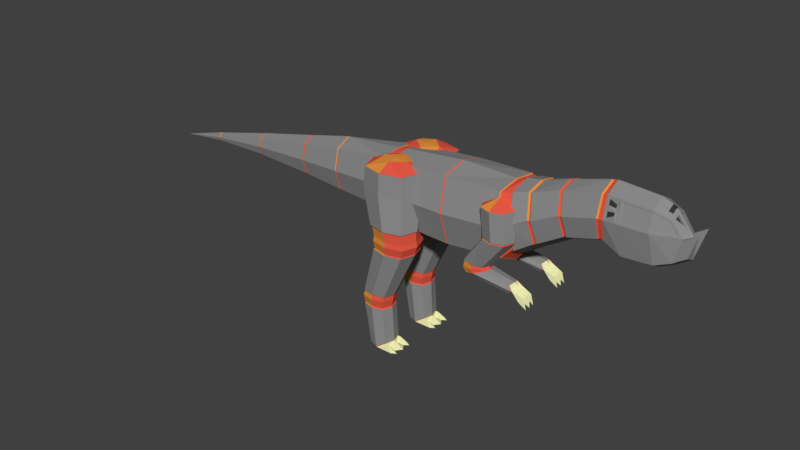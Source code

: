 # Source: Large_Carnivore_Metal.blend  (saved by Blender 2.78.0; exported with 4.5.12 LTS)
import bpy
from mathutils import Matrix  # noqa: F401  (used for matrix-valued properties, if any)

bpy.ops.wm.read_factory_settings(use_empty=True)
scene = bpy.context.scene
scene.name = 'Scene'

# ---- collections
col_collection_1 = bpy.data.collections.new('Collection 1'); scene.collection.children.link(col_collection_1)

# ---- materials (node trees are filled in below, after node groups)
mat_hide_red_large_carnivore_basic = bpy.data.materials.new('Hide Red Large Carnivore Basic')
mat_hide_red_large_carnivore_basic.alpha_threshold = 0.0
mat_hide_red_large_carnivore_basic.use_transparent_shadow = False
mat_hide_red_large_carnivore_basic.diffuse_color = (0.8, 0.1, 0.06, 1.0)
mat_hide_red_large_carnivore_basic.roughness = 0.5
mat_hide_red_large_carnivore_basic.specular_intensity = 0.0
mat_hide_orange_large_carnivore_basic = bpy.data.materials.new('Hide Orange Large Carnivore Basic')
mat_hide_orange_large_carnivore_basic.alpha_threshold = 0.0
mat_hide_orange_large_carnivore_basic.use_transparent_shadow = False
mat_hide_orange_large_carnivore_basic.diffuse_color = (0.8, 0.29, 0.05, 1.0)
mat_hide_orange_large_carnivore_basic.roughness = 0.5
mat_hide_orange_large_carnivore_basic.specular_intensity = 0.0
mat_eyes_large_carnivore_basic = bpy.data.materials.new('Eyes Large Carnivore Basic')
mat_eyes_large_carnivore_basic.alpha_threshold = 0.0
mat_eyes_large_carnivore_basic.use_transparent_shadow = False
mat_eyes_large_carnivore_basic.diffuse_color = (0.03968, 0.03968, 0.03968, 1.0)
mat_eyes_large_carnivore_basic.roughness = 0.5
mat_bone_large_carnivore_basic = bpy.data.materials.new('Bone Large Carnivore Basic')
mat_bone_large_carnivore_basic.alpha_threshold = 0.0
mat_bone_large_carnivore_basic.use_transparent_shadow = False
mat_bone_large_carnivore_basic.diffuse_color = (0.8, 0.8, 0.43, 1.0)
mat_bone_large_carnivore_basic.roughness = 0.5
mat_bone_large_carnivore_basic.specular_intensity = 1.0
mat_material = bpy.data.materials.new('Material')
mat_material.alpha_threshold = 0.0
mat_material.use_transparent_shadow = False
mat_material.diffuse_color = (0.274, 0.274, 0.274, 1.0)
mat_material.roughness = 0.5
mat_material.specular_intensity = 1.0

# ---- material node trees

# ---- world
world_world = bpy.data.worlds.new('World'); scene.world = world_world
world_world.color = (0.05088, 0.05088, 0.05088)
world_world.use_sun_shadow = False
world_world.sun_shadow_jitter_overblur = 0.0
world_world.cycles.sampling_method = 'MANUAL'

# ---- meshes
me_cube = bpy.data.meshes.new('Cube')
me_cube.from_pydata([(2.63, -0.7958, 0.8327), (2.513, -0.7962, 2.893), (2.63, 0.7958, 0.8327), (2.467, 0.7942, 2.887), (4.387, -0.7607, 0.9861), (4.299, -0.7434, 2.931), (4.409, 0.7434, 1.007), (4.299, 0.7434, 2.931), (2.651, 0.0, 0.465), (4.407, 0.0, 0.6344), (2.571, -1.08, 1.863), (2.571, 1.08, 1.863), (4.331, 1.032, 1.971), (4.331, -1.032, 1.971), (7.104, -0.498, 2.38), (0.2938, 0.0, 0.7792), (0.5923, 0.0, 0.554), (0.5736, -0.709, 0.8818), (0.5212, -0.9622, 1.8), (0.4901, -0.7249, 2.74), (0.4901, 0.7249, 2.74), (0.5436, 0.9839, 1.802), (0.5736, 0.709, 0.8818), (-1.654, 0.0, 0.8843), (0.2768, -0.6442, 1.077), (0.2291, -0.8741, 1.912), (0.1814, -0.6445, 2.747), (0.1814, 0.6445, 2.747), (0.2291, 0.8741, 1.912), (0.2768, 0.6442, 1.077), (-3.245, 0.0, 0.978), (-1.718, -0.505, 1.114), (-1.755, -0.6849, 1.769), (-1.792, -0.5041, 2.423), (-1.755, 0.0, 2.662), (-1.742, 0.5065, 2.428), (-1.705, 0.6875, 1.773), (-1.667, 0.5066, 1.119), (-3.255, -0.374, 1.151), (-3.219, -0.5169, 1.64), (-3.247, -0.3815, 2.132), (-3.32, 0.0, 2.291), (-3.31, 0.3721, 2.12), (-3.219, 0.5169, 1.64), (-3.191, 0.3806, 1.149), (-7.523, 0.0, 0.9835), (-5.336, 0.0, 1.034), (-5.342, -0.2212, 1.136), (-5.358, -0.3012, 1.42), (-5.434, -0.2115, 1.695), (-5.439, 0.0, 1.792), (-5.375, 0.2231, 1.707), (-5.418, 0.2884, 1.42), (-5.402, 0.2134, 1.143), (4.61, 0.6694, 2.996), (-7.525, -0.08059, 1.021), (-7.531, -0.1094, 1.125), (-7.514, -0.08482, 1.233), (-7.539, 0.0, 1.267), (-7.514, 0.08482, 1.233), (-7.508, 0.1137, 1.124), (-7.502, 0.08289, 1.017), (6.208, -0.4893, 2.126), (4.705, -0.6577, 1.27), (4.658, -0.9001, 2.126), (4.61, -0.6694, 2.996), (4.72, 0.0, 0.9699), (4.705, 0.6577, 1.27), (4.658, 0.9001, 2.126), (5.159, -0.7821, 2.378), (5.25, 0.7641, 2.383), (5.136, -0.5693, 3.113), (5.136, 0.5693, 3.113), (5.399, 0.0, 1.415), (5.361, -0.5574, 1.666), (5.313, 0.543, 1.68), (6.243, 0.0, 1.904), (6.011, 0.4954, 3.385), (7.268, -0.4684, 2.369), (6.01, 0.6754, 2.748), (6.011, -0.4954, 3.385), (6.11, -0.6672, 2.753), (6.208, 0.4893, 2.126), (7.105, 0.0, 2.145), (7.153, 0.4709, 3.631), (7.105, 0.0, 3.875), (8.638, -0.4267, 2.136), (7.153, 0.6391, 3.021), (7.153, -0.4709, 3.631), (7.103, -0.6675, 3.025), (7.104, 0.498, 2.38), (7.268, 0.0, 2.137), (7.352, 0.4867, 3.586), (7.268, 0.0, 3.905), (9.087, -0.3023, 2.3), (7.352, 0.6107, 3.103), (7.352, -0.4867, 3.586), (7.352, -0.6107, 3.103), (7.268, 0.4684, 2.369), (8.638, 0.0, 1.924), (8.504, 0.4443, 3.556), (8.801, 0.0, 3.718), (8.513, 0.579, 3.021), (8.796, -0.2224, 3.594), (8.513, -0.579, 3.021), (8.638, 0.4267, 2.136), (9.087, 0.01609, 2.158), (8.927, 0.3366, 3.405), (9.006, 0.06678, 3.52), (9.241, 0.06678, 3.233), (9.177, 0.3083, 3.081), (8.927, -0.3366, 3.405), (9.177, -0.3083, 3.081), (9.087, 0.3023, 2.3), (4.275, 0.0, 3.07), (4.609, 0.0, 3.177), (5.135, 0.0, 3.257), (6.01, 0.0, 3.547), (-0.02394, 0.0697, 1.984), (0.04453, 0.1324, 2.676), (-0.02394, 1.339, 1.984), (0.04453, 1.28, 2.676), (1.391, 0.0697, 1.984), (1.324, 0.1324, 2.676), (1.391, 1.339, 1.984), (1.324, 1.28, 2.676), (-0.2364, 0.7045, 1.984), (-0.1475, 0.7062, 2.676), (1.604, 0.7045, 1.984), (1.516, 0.7062, 2.676), (0.6836, 1.53, 1.984), (0.684, 1.452, 2.676), (0.6836, -0.1209, 1.984), (0.684, -0.03988, 2.676), (0.684, 0.7062, 2.901), (0.684, 0.3331, 2.882), (0.2682, 0.7062, 2.882), (0.684, 1.079, 2.882), (1.1, 0.7062, 2.882), (0.1787, 0.9344, 0.9455), (0.3403, 0.4517, 0.9455), (0.8783, 1.562, 0.9455), (0.3403, 1.417, 0.9455), (1.578, 0.9344, 0.9455), (1.416, 1.417, 0.9455), (0.8783, 0.3068, 0.9455), (1.416, 0.4517, 0.9455), (0.2222, 0.9344, 0.4461), (0.2541, 0.9344, 0.5961), (0.4097, 0.4696, 0.5961), (0.9278, 1.539, 0.5961), (0.4097, 1.399, 0.5961), (1.601, 0.9344, 0.5961), (1.446, 1.399, 0.5961), (0.9278, 0.33, 0.5961), (1.446, 0.4696, 0.5961), (0.265, 0.9344, 0.1822), (0.3852, 0.4476, 0.4461), (0.9278, 1.567, 0.4461), (0.3852, 1.421, 0.4461), (1.633, 0.9344, 0.4461), (1.47, 1.421, 0.4461), (0.9278, 0.3014, 0.4461), (1.47, 0.4476, 0.4461), (-0.1921, 0.9344, -1.471), (0.4124, 0.4942, 0.1822), (0.903, 1.507, 0.1822), (0.4124, 1.375, 0.1822), (1.541, 0.9344, 0.1822), (1.394, 1.375, 0.1822), (0.903, 0.362, 0.1822), (1.394, 0.4942, 0.1822), (-0.2594, 0.9344, -1.62), (-0.08486, 0.6139, -1.471), (0.2724, 1.351, -1.471), (-0.08486, 1.255, -1.471), (0.7369, 0.9344, -1.471), (0.6296, 1.255, -1.471), (0.2724, 0.5176, -1.471), (0.6296, 0.6139, -1.471), (-0.2057, 0.9344, -1.87), (-0.1449, 0.5925, -1.62), (0.2361, 1.379, -1.62), (-0.1449, 1.276, -1.62), (0.7316, 0.9344, -1.62), (0.6172, 1.276, -1.62), (0.2361, 0.4899, -1.62), (0.6172, 0.5925, -1.62), (0.06174, 0.9344, -3.253), (-0.1036, 0.6296, -1.87), (0.2361, 1.331, -1.87), (-0.1036, 1.239, -1.87), (0.6779, 0.9344, -1.87), (0.5759, 1.239, -1.87), (0.2361, 0.5381, -1.87), (0.5759, 0.6296, -1.87), (0.7192, 0.7362, -3.253), (0.1402, 0.6296, -3.253), (0.4013, 1.331, -3.253), (0.1402, 1.239, -3.253), (0.7409, 0.9344, -3.085), (0.6624, 1.239, -3.085), (0.4013, 0.5381, -3.253), (0.6624, 0.6296, -3.085), (0.7192, 0.9344, -3.253), (0.7192, 1.133, -3.253), (0.9661, 0.5381, -3.253), (0.7736, 0.6296, -3.085), (0.7736, 1.239, -3.085), (0.9661, 1.331, -3.253), (0.8521, 0.9344, -3.085), (1.113, 0.9344, -3.253), (0.9661, 1.133, -3.253), (0.9661, 0.7362, -3.253), (1.113, 0.6372, -3.253), (1.113, 1.232, -3.253), (4.03, 0.443, 1.608), (3.937, 0.422, 2.552), (4.03, 1.111, 1.608), (3.937, 1.132, 2.552), (4.698, 0.443, 1.608), (4.647, 0.422, 2.552), (4.698, 1.111, 1.608), (4.647, 1.132, 2.552), (3.915, 0.7769, 1.608), (3.815, 0.7769, 2.552), (4.814, 0.7769, 1.608), (4.77, 0.7769, 2.552), (4.364, 1.226, 1.608), (4.292, 1.254, 2.552), (4.364, 0.3276, 1.608), (4.292, 0.2994, 2.552), (4.292, 0.7769, 2.802), (3.231, 0.7769, 0.4596), (3.273, 0.7769, 0.6968), (3.371, 0.5455, 0.6878), (3.654, 1.088, 0.6616), (3.371, 1.008, 0.6878), (4.035, 0.7769, 0.6263), (3.937, 1.008, 0.6354), (3.654, 0.4656, 0.6616), (3.937, 0.5455, 0.6354), (3.314, 0.7769, 0.3046), (3.337, 0.5259, 0.4759), (3.642, 1.115, 0.5232), (3.337, 1.028, 0.4759), (4.052, 0.7769, 0.5868), (3.946, 1.028, 0.5704), (3.642, 0.4391, 0.5232), (3.946, 0.5259, 0.5704), (4.783, 0.7769, 0.09947), (3.41, 0.5395, 0.3368), (3.686, 1.096, 0.4301), (3.41, 1.014, 0.3368), (4.058, 0.7769, 0.5557), (3.962, 1.014, 0.5234), (3.686, 0.4575, 0.4301), (3.962, 0.5395, 0.5234), (4.832, 0.6024, 0.1416), (4.971, 1.012, 0.2637), (4.832, 0.9515, 0.1416), (4.89, 0.7769, 0.4279), (4.842, 0.9515, 0.3858), (4.971, 0.542, 0.2637), (4.842, 0.6024, 0.3858), (4.971, 0.7769, 0.2637), (4.971, 0.6595, 0.2637), (4.971, 0.8944, 0.2637), (5.183, 0.542, 0.0212), (5.323, 0.6024, 0.1433), (5.323, 0.9515, 0.1433), (5.183, 1.012, 0.0212), (5.371, 0.7769, 0.1854), (5.406, 0.7769, -0.1767), (5.183, 0.8944, 0.0212), (5.183, 0.6595, 0.0212), (5.406, 0.6008, -0.1767), (5.406, 0.9531, -0.1767), (4.03, -0.4431, 1.608), (3.937, -0.4221, 2.552), (4.03, -1.111, 1.608), (3.937, -1.132, 2.552), (4.698, -0.4431, 1.608), (4.647, -0.4221, 2.552), (4.698, -1.111, 1.608), (4.647, -1.132, 2.552), (3.915, -0.777, 1.608), (3.815, -0.777, 2.552), (4.814, -0.777, 1.608), (4.77, -0.777, 2.552), (4.364, -1.226, 1.608), (4.292, -1.255, 2.552), (4.364, -0.3277, 1.608), (4.292, -0.2995, 2.552), (4.292, -0.777, 2.802), (3.231, -0.777, 0.4596), (3.273, -0.777, 0.6968), (3.371, -0.5456, 0.6878), (3.654, -1.088, 0.6616), (3.371, -1.008, 0.6878), (4.035, -0.777, 0.6263), (3.937, -1.008, 0.6354), (3.654, -0.4657, 0.6616), (3.937, -0.5456, 0.6354), (3.314, -0.777, 0.3046), (3.337, -0.5259, 0.4759), (3.642, -1.115, 0.5232), (3.337, -1.028, 0.4759), (4.052, -0.777, 0.5868), (3.946, -1.028, 0.5704), (3.642, -0.4392, 0.5232), (3.946, -0.5259, 0.5704), (4.783, -0.777, 0.09947), (3.41, -0.5396, 0.3368), (3.686, -1.097, 0.4301), (3.41, -1.014, 0.3368), (4.058, -0.777, 0.5557), (3.962, -1.014, 0.5234), (3.686, -0.4575, 0.4301), (3.962, -0.5396, 0.5234), (4.832, -0.6024, 0.1416), (4.971, -1.012, 0.2637), (4.832, -0.9516, 0.1416), (4.89, -0.777, 0.4279), (4.842, -0.9516, 0.3858), (4.971, -0.5421, 0.2637), (4.842, -0.6024, 0.3858), (4.971, -0.777, 0.2637), (4.971, -0.6596, 0.2637), (4.971, -0.8945, 0.2637), (5.183, -0.5421, 0.0212), (5.323, -0.6024, 0.1433), (5.323, -0.9516, 0.1433), (5.183, -1.012, 0.0212), (5.371, -0.777, 0.1854), (5.406, -0.777, -0.1767), (5.183, -0.8945, 0.0212), (5.183, -0.6596, 0.0212), (5.406, -0.6009, -0.1767), (5.406, -0.9532, -0.1767), (-0.02394, -0.07267, 1.984), (0.04453, -0.1354, 2.676), (-0.02394, -1.342, 1.984), (0.04453, -1.283, 2.676), (1.391, -0.07267, 1.984), (1.324, -0.1354, 2.676), (1.391, -1.342, 1.984), (1.324, -1.283, 2.676), (-0.2364, -0.7074, 1.984), (-0.1475, -0.7091, 2.676), (1.604, -0.7074, 1.984), (1.516, -0.7091, 2.676), (0.6836, -1.533, 1.984), (0.684, -1.455, 2.676), (0.6836, 0.118, 1.984), (0.684, 0.0369, 2.676), (0.684, -0.7091, 2.901), (0.684, -0.3361, 2.882), (0.2682, -0.7091, 2.882), (0.684, -1.082, 2.882), (1.1, -0.7091, 2.882), (0.1787, -0.9374, 0.9455), (0.3403, -0.4547, 0.9455), (0.8783, -1.565, 0.9455), (0.3403, -1.42, 0.9455), (1.578, -0.9374, 0.9455), (1.416, -1.42, 0.9455), (0.8783, -0.3097, 0.9455), (1.416, -0.4547, 0.9455), (0.2222, -0.9374, 0.4461), (0.2541, -0.9374, 0.5961), (0.4097, -0.4726, 0.5961), (0.9278, -1.542, 0.5961), (0.4097, -1.402, 0.5961), (1.601, -0.9374, 0.5961), (1.446, -1.402, 0.5961), (0.9278, -0.333, 0.5961), (1.446, -0.4726, 0.5961), (0.265, -0.9374, 0.1822), (0.3852, -0.4506, 0.4461), (0.9278, -1.57, 0.4461), (0.3852, -1.424, 0.4461), (1.633, -0.9374, 0.4461), (1.47, -1.424, 0.4461), (0.9278, -0.3044, 0.4461), (1.47, -0.4506, 0.4461), (-0.1921, -0.9374, -1.471), (0.4124, -0.4972, 0.1822), (0.903, -1.51, 0.1822), (0.4124, -1.378, 0.1822), (1.541, -0.9374, 0.1822), (1.394, -1.378, 0.1822), (0.903, -0.365, 0.1822), (1.394, -0.4972, 0.1822), (-0.2594, -0.9374, -1.62), (-0.08486, -0.6169, -1.471), (0.2724, -1.354, -1.471), (-0.08486, -1.258, -1.471), (0.7369, -0.9374, -1.471), (0.6296, -1.258, -1.471), (0.2724, -0.5206, -1.471), (0.6296, -0.6169, -1.471), (-0.2057, -0.9374, -1.87), (-0.1449, -0.5955, -1.62), (0.2361, -1.382, -1.62), (-0.1449, -1.279, -1.62), (0.7316, -0.9374, -1.62), (0.6172, -1.279, -1.62), (0.2361, -0.4928, -1.62), (0.6172, -0.5955, -1.62), (0.06174, -0.9374, -3.253), (-0.1036, -0.6326, -1.87), (0.2361, -1.334, -1.87), (-0.1036, -1.242, -1.87), (0.6779, -0.9374, -1.87), (0.5759, -1.242, -1.87), (0.2361, -0.541, -1.87), (0.5759, -0.6326, -1.87), (0.7192, -0.7392, -3.253), (0.1402, -0.6326, -3.253), (0.4013, -1.334, -3.253), (0.1402, -1.242, -3.253), (0.7409, -0.9374, -3.085), (0.6624, -1.242, -3.085), (0.4013, -0.541, -3.253), (0.6624, -0.6326, -3.085), (0.7192, -0.9374, -3.253), (0.7192, -1.136, -3.253), (0.9661, -0.541, -3.253), (0.7736, -0.6326, -3.085), (0.7736, -1.242, -3.085), (0.9661, -1.334, -3.253), (0.8521, -0.9374, -3.085), (1.113, -0.9374, -3.253), (0.9661, -1.136, -3.253), (0.9661, -0.7392, -3.253), (1.113, -0.6401, -3.253), (1.113, -1.235, -3.253), (7.557, -0.6014, 3.198), (7.767, -0.4559, 2.096), (7.767, 0.0, 1.869), (7.767, 0.4559, 2.096), (7.557, -0.4798, 3.481), (7.557, 0.6014, 3.198), (7.642, 0.0, 3.881), (7.557, 0.4798, 3.481), (7.703, -0.6006, 3.08), (7.268, -0.6356, 3.021), (7.268, 0.4684, 3.672), (7.268, 0.6356, 3.021), (7.268, -0.4684, 3.672), (7.703, -0.469, 3.592), (7.703, 0.6006, 3.08), (7.703, 0.469, 3.592), (7.557, -0.568, 3.198), (7.352, -0.5768, 3.103), (7.352, 0.4597, 3.586), (7.352, 0.5768, 3.103), (7.352, -0.4597, 3.586), (7.557, -0.4532, 3.481), (7.557, 0.568, 3.198), (7.557, 0.4532, 3.481), (9.279, 0.2687, 2.965), (8.51, 0.5658, 3.08), (8.796, 0.2224, 3.594), (9.006, 0.2188, 3.444), (7.642, 0.6186, 3.021), (7.642, 0.4559, 3.655), (9.006, -0.2188, 3.444), (9.279, -0.2687, 2.965), (8.51, -0.5658, 3.08), (8.504, -0.4443, 3.556), (7.642, -0.6186, 3.021), (7.642, -0.4559, 3.655), (8.502, 0.4329, 3.548), (8.508, 0.5513, 3.089), (8.502, -0.4329, 3.548), (8.508, -0.5513, 3.089), (8.911, -0.3279, 3.403), (8.911, 0.3279, 3.403), (9.153, 0.3004, 3.089), (7.727, 0.5852, 3.088), (7.727, 0.457, 3.584), (9.153, -0.3004, 3.089), (7.727, -0.5852, 3.088), (7.727, -0.457, 3.584), (8.911, 0.1929, 3.553), (9.006, -0.06678, 3.52), (9.241, -0.06678, 3.233), (8.959, 0.0, 3.61), (9.442, 0.0, 3.021), (8.911, -0.1929, 3.553), (8.961, 0.2188, 3.407), (8.961, 0.06678, 3.482), (9.196, 0.06678, 3.195), (8.961, -0.06678, 3.482), (9.196, -0.06678, 3.195), (8.961, -0.2188, 3.407), (2.513, 0.0, 3.099), (0.4901, 0.0, 2.893), (0.1815, 0.0, 2.842), (6.152, -0.4709, 2.144), (6.186, 0.0, 1.928), (5.911, 0.4907, 3.376), (6.11, 0.6672, 2.753), (5.911, -0.4907, 3.376), (6.057, -0.6391, 2.747), (6.152, 0.4709, 2.144), (7.153, -0.4709, 2.41), (7.153, 0.0, 2.192), (7.104, 0.4856, 3.655), (7.153, 0.0, 3.849), (7.103, 0.6675, 3.025), (7.104, -0.4856, 3.655), (7.153, -0.6391, 3.021), (7.153, 0.4709, 2.41), (5.963, 0.0, 3.503), (5.276, -0.5801, 1.639), (5.319, 0.0, 1.371), (5.044, 0.5711, 3.108), (5.159, 0.7821, 2.378), (5.044, -0.5711, 3.108), (5.25, -0.7641, 2.383), (5.361, 0.5574, 1.666), (6.112, -0.5033, 2.106), (6.15, 0.0, 1.872), (5.963, 0.4709, 3.35), (6.057, 0.6391, 2.747), (5.963, -0.4709, 3.35), (6.01, -0.6754, 2.748), (6.112, 0.5033, 2.106), (5.095, 0.0, 3.203), (5.912, 0.0, 3.531), (5.313, -0.543, 1.68), (5.352, 0.0, 1.432), (5.095, 0.543, 3.071), (5.204, 0.7368, 2.376), (5.095, -0.543, 3.071), (5.204, -0.7368, 2.376), (4.57, -0.642, 2.952), (4.618, -0.8712, 2.121), (4.57, 0.642, 2.952), (4.618, 0.8712, 2.121), (4.665, -0.642, 1.29), (4.682, 0.0, 0.9929), (4.665, 0.642, 1.29), (5.276, 0.5801, 1.639), (4.57, 0.0, 3.122), (5.044, 0.0, 3.245), (2.606, 0.0, 0.464), (2.585, -0.7936, 0.8303), (2.526, -1.078, 1.858), (2.467, -0.7942, 2.887), (2.526, 1.078, 1.858), (2.585, 0.7936, 0.8303), (4.354, 1.009, 1.969), (4.387, 0.7607, 0.9861), (4.428, 0.0, 0.663), (4.354, -1.009, 1.969), (4.409, -0.7434, 1.007), (2.513, 0.7962, 2.893), (4.275, 0.7603, 2.955), (4.275, -0.7603, 2.955), (4.299, 0.0, 3.043), (2.467, 0.0, 3.093), (2.627, 0.0, 0.4898), (2.607, -0.7794, 0.85), (2.549, -1.058, 1.859), (2.491, -0.7794, 2.868), (2.549, 1.058, 1.859), (2.607, 0.7794, 0.85), (2.491, 0.7794, 2.868), (0.6163, 0.0, 0.5281), (0.5972, -0.7255, 0.8639), (0.5436, -0.9839, 1.802), (0.4688, -0.709, 2.718), (0.5212, 0.9622, 1.8), (0.5972, 0.7255, 0.8639), (0.4688, 0.709, 2.718), (2.491, 0.0, 3.07), (0.4688, 0.0, 2.867), (0.316, 0.0, 0.7951), (0.2992, -0.6359, 1.089), (0.2522, -0.8629, 1.912), (0.2052, -0.6359, 2.735), (0.2522, 0.8629, 1.912), (0.2992, 0.6359, 1.089), (0.2052, 0.6359, 2.735), (-1.704, 0.0, 0.8807), (-1.667, -0.5066, 1.119), (-1.705, -0.6875, 1.773), (-1.742, -0.5065, 2.428), (-1.805, 0.0, 2.655), (-1.792, 0.5041, 2.423), (-1.755, 0.6849, 1.769), (-1.718, 0.505, 1.114), (0.2052, 0.0, 2.83), (-1.678, 0.0, 0.9012), (-1.691, -0.4955, 1.13), (-1.727, -0.6725, 1.772), (-1.764, -0.4955, 2.413), (-1.777, 0.0, 2.642), (-1.764, 0.4955, 2.413), (-1.727, 0.6725, 1.772), (-1.691, 0.4955, 1.13), (-3.181, 0.0, 0.9726), (-3.191, -0.3806, 1.149), (-3.283, -0.5065, 1.637), (-3.31, -0.3721, 2.12), (-3.257, 0.0, 2.309), (-3.247, 0.3815, 2.132), (-3.283, 0.5065, 1.637), (-3.255, 0.374, 1.151), (-3.209, 0.0, 0.9946), (-3.219, -0.3677, 1.165), (-3.246, -0.499, 1.641), (-3.273, -0.3677, 2.117), (-3.283, 0.0, 2.286), (-3.273, 0.3677, 2.117), (-3.246, 0.499, 1.641), (-3.219, 0.3677, 1.165), (-5.397, 0.0, 1.044), (-5.402, -0.2134, 1.143), (-5.418, -0.2884, 1.42), (-5.375, -0.2231, 1.707), (-5.381, 0.0, 1.812), (-5.434, 0.2115, 1.695), (-5.358, 0.3012, 1.42), (-5.342, 0.2212, 1.136), (-5.373, 0.0, 1.05), (-5.379, -0.2119, 1.148), (-5.395, -0.2875, 1.422), (-5.41, -0.2119, 1.697), (-5.416, 0.0, 1.794), (-5.41, 0.2119, 1.697), (-5.395, 0.2875, 1.422), (-5.379, 0.2119, 1.148), (-7.5, 0.0, 0.9796), (-7.502, -0.08289, 1.017), (-7.508, -0.1137, 1.124), (-7.537, -0.08059, 1.229), (-7.517, 0.0, 1.273), (-7.537, 0.08059, 1.229), (-7.531, 0.1094, 1.125), (-7.525, 0.08059, 1.021), (-7.542, -1.716e-13, 0.9775), (-7.544, -0.08255, 1.016), (-7.551, -0.112, 1.122), (-7.557, -0.08255, 1.229), (-7.559, -1.716e-13, 1.267), (-7.557, 0.08255, 1.229), (-7.551, 0.112, 1.122), (-7.544, 0.08255, 1.016), (-9.232, -1.716e-13, 0.7812), (9.087, -0.01609, 2.158), (9.084, 0.3126, 2.295), (9.294, 0.2758, 3.021), (9.084, -0.3126, 2.295), (9.084, 0.0, 2.14), (9.294, -0.2758, 3.021), (9.468, 0.01609, 2.411), (9.468, 0.3023, 2.553), (9.66, 0.2687, 3.217), (9.468, -0.3023, 2.553), (9.468, -0.01609, 2.411), (9.66, -0.2687, 3.217), (8.513, 0.4267, 3.614), (8.513, 0.0, 3.826), (8.959, 0.3126, 3.455), (8.513, -0.4267, 3.614), (8.906, 0.0, 3.635), (8.959, -0.3126, 3.455), (8.788, 0.0, 3.697), (8.893, 0.0, 3.614), (8.783, 0.2224, 3.573), (8.898, 0.1929, 3.532), (8.783, -0.2224, 3.573), (8.898, -0.1929, 3.532), (2.51, 0.8721, 2.532), (2.53, 0.9649, 2.195), (4.317, 0.8318, 2.61), (4.336, 0.9203, 2.29), (0.4862, 0.7934, 2.412), (0.5037, 0.8778, 2.106), (0.2209, 0.7116, 2.461), (0.2366, 0.7873, 2.187), (-1.752, 0.5545, 2.199), (-1.74, 0.6135, 1.986), (-3.264, 0.4115, 1.958), (-3.255, 0.4552, 1.799), (-5.405, 0.2371, 1.605), (-5.4, 0.2623, 1.514), (-7.535, 0.09018, 1.195), (-7.533, 0.09978, 1.16), (5.131, 0.6076, 2.839), (5.168, 0.6722, 2.607), (4.586, 0.7184, 2.675), (4.602, 0.7948, 2.398), (5.994, 0.527, 3.149), (6.026, 0.583, 2.948), (7.153, 0.527, 3.428), (7.153, 0.583, 3.224), (7.268, 0.5241, 3.455), (7.268, 0.5799, 3.238), (7.642, 0.5101, 3.443), (7.642, 0.5644, 3.232), (7.352, 0.528, 3.425), (7.352, 0.5693, 3.264), (7.557, 0.5203, 3.387), (7.557, 0.5609, 3.292), (7.352, 0.5203, 3.425), (7.352, 0.5611, 3.264), (7.557, 0.5128, 3.387), (7.557, 0.5527, 3.292), (7.703, 0.5129, 3.422), (7.703, 0.5568, 3.251), (8.504, 0.4724, 3.395), (8.506, 0.5118, 3.242), (7.727, 0.4998, 3.419), (7.727, 0.5425, 3.253), (6.044, 0.5526, 3.174), (6.077, 0.6099, 2.964), (7.104, 0.5462, 3.445), (7.104, 0.6068, 3.235), (5.174, 0.6342, 2.87), (5.212, 0.6991, 2.626), (5.944, 0.5523, 3.167), (5.977, 0.6138, 2.957), (5.082, 0.6414, 2.865), (5.121, 0.7118, 2.621), (4.626, 0.7463, 2.706), (4.642, 0.8232, 2.416), (2.532, 0.8908, 2.55), (2.552, 0.9854, 2.206), (4.294, 0.851, 2.627), (4.312, 0.9416, 2.299), (2.487, 0.8886, 2.544), (2.506, 0.9831, 2.201), (0.5079, 0.8112, 2.428), (0.5258, 0.8976, 2.115), (0.1973, 0.721, 2.469), (0.2132, 0.7976, 2.19), (-1.729, 0.5669, 2.21), (-1.717, 0.6272, 1.992), (-1.78, 0.5644, 2.205), (-1.767, 0.6247, 1.987), (-3.238, 0.4266, 1.968), (-3.228, 0.4718, 1.804), (-3.301, 0.4169, 1.959), (-3.292, 0.4617, 1.798), (-5.369, 0.2491, 1.612), (-5.364, 0.2752, 1.516), (-5.428, 0.2371, 1.604), (-5.423, 0.2628, 1.512), (-7.512, 0.09444, 1.197), (-7.51, 0.1041, 1.16), (-7.555, 0.09237, 1.194), (-7.553, 0.1022, 1.158), (2.53, -0.9649, 2.195), (2.51, -0.8721, 2.532), (4.317, -0.8318, 2.61), (4.336, -0.9203, 2.29), (0.5037, -0.8778, 2.106), (0.4862, -0.7934, 2.412), (0.2366, -0.7873, 2.187), (0.2209, -0.7116, 2.461), (-1.74, -0.6135, 1.986), (-1.752, -0.5545, 2.199), (-3.255, -0.4552, 1.799), (-3.264, -0.4115, 1.958), (-5.4, -0.2623, 1.514), (-5.405, -0.2371, 1.605), (-7.533, -0.09978, 1.16), (-7.535, -0.09018, 1.195), (5.131, -0.6076, 2.839), (5.168, -0.6722, 2.607), (4.586, -0.7184, 2.675), (4.602, -0.7948, 2.398), (5.994, -0.527, 3.149), (6.026, -0.583, 2.948), (7.153, -0.527, 3.428), (7.153, -0.583, 3.224), (7.268, -0.5241, 3.455), (7.268, -0.5799, 3.238), (7.642, -0.5644, 3.232), (7.642, -0.5101, 3.443), (7.352, -0.528, 3.425), (7.352, -0.5693, 3.264), (7.557, -0.5609, 3.292), (7.557, -0.5203, 3.387), (7.352, -0.5203, 3.425), (7.352, -0.5611, 3.264), (7.557, -0.5527, 3.292), (7.557, -0.5128, 3.387), (7.703, -0.5568, 3.251), (7.703, -0.5129, 3.422), (8.504, -0.4724, 3.395), (8.506, -0.5118, 3.242), (7.727, -0.5425, 3.253), (7.727, -0.4998, 3.419), (6.044, -0.5526, 3.174), (6.077, -0.6099, 2.964), (7.104, -0.5462, 3.445), (7.104, -0.6068, 3.235), (5.174, -0.6342, 2.87), (5.212, -0.6991, 2.626), (5.944, -0.5523, 3.167), (5.977, -0.6138, 2.957), (5.082, -0.6414, 2.865), (5.121, -0.7118, 2.621), (4.626, -0.7463, 2.706), (4.642, -0.8232, 2.416), (2.552, -0.9854, 2.206), (2.532, -0.8908, 2.55), (4.294, -0.851, 2.627), (4.312, -0.9416, 2.299), (2.506, -0.9831, 2.201), (2.487, -0.8886, 2.544), (0.5258, -0.8976, 2.115), (0.5079, -0.8112, 2.428), (0.2132, -0.7976, 2.19), (0.1973, -0.721, 2.469), (-1.717, -0.6272, 1.992), (-1.729, -0.5669, 2.21), (-1.767, -0.6247, 1.987), (-1.78, -0.5644, 2.205), (-3.228, -0.4718, 1.804), (-3.238, -0.4266, 1.968), (-3.292, -0.4617, 1.798), (-3.301, -0.4169, 1.959), (-5.364, -0.2752, 1.516), (-5.369, -0.2491, 1.612), (-5.423, -0.2628, 1.512), (-5.428, -0.2371, 1.604), (-7.51, -0.1041, 1.16), (-7.512, -0.09444, 1.197), (-7.553, -0.1022, 1.158), (-7.555, -0.09237, 1.194), (3.922, -0.4053, 2.535), (3.922, -1.149, 2.535), (4.666, -1.149, 2.535), (4.666, -0.4053, 2.535), (4.794, -0.777, 2.535), (3.794, -0.777, 2.535), (4.294, -0.2768, 2.535), (4.294, -1.277, 2.535), (3.922, 0.4052, 2.535), (3.922, 1.149, 2.535), (4.666, 1.149, 2.535), (4.666, 0.4052, 2.535), (4.794, 0.7769, 2.535), (3.794, 0.7769, 2.535), (4.294, 0.2767, 2.535), (4.294, 1.277, 2.535), (4.012, -1.129, 1.634), (4.715, -1.129, 1.634), (4.715, -0.4255, 1.634), (4.837, -0.777, 1.634), (3.891, -0.777, 1.634), (4.364, -0.304, 1.634), (4.364, -1.25, 1.634), (4.012, -0.4255, 1.634), (4.012, 1.128, 1.634), (4.715, 1.128, 1.634), (4.715, 0.4254, 1.634), (4.837, 0.7769, 1.634), (3.891, 0.7769, 1.634), (4.364, 0.3039, 1.634), (4.364, 1.25, 1.634), (4.012, 0.4254, 1.634), (3.888, 0.7769, 1.595), (4.009, 1.124, 1.595), (4.828, 0.7769, 1.591), (4.707, 0.4295, 1.592), (4.358, 0.3094, 1.593), (4.358, 1.244, 1.593), (4.009, 0.4295, 1.595), (4.707, 1.124, 1.592), (3.888, -0.777, 1.595), (4.009, -1.124, 1.595), (4.828, -0.777, 1.591), (4.707, -0.4296, 1.592), (4.358, -0.3095, 1.593), (4.358, -1.245, 1.593), (4.009, -0.4296, 1.595), (4.707, -1.124, 1.592), (3.356, 1.023, 0.6923), (3.954, 0.5311, 0.6387), (3.655, 0.4461, 0.6655), (3.655, 1.108, 0.6655), (3.356, 0.5311, 0.6923), (3.954, 1.023, 0.6387), (3.253, 0.7769, 0.7015), (4.057, 0.7769, 0.6295), (3.356, -1.023, 0.6923), (3.954, -0.5312, 0.6387), (3.655, -0.4462, 0.6655), (3.655, -1.108, 0.6655), (3.356, -0.5312, 0.6923), (3.954, -1.023, 0.6387), (3.253, -0.777, 0.7015), (4.057, -0.777, 0.6295), (4.958, 0.5268, 0.2674), (4.806, 0.591, 0.1404), (4.806, 0.9628, 0.1404), (4.958, 1.027, 0.2674), (4.754, 0.7769, 0.09657), (4.892, 0.7769, 0.4383), (4.839, 0.9628, 0.3944), (4.839, 0.591, 0.3944), (4.958, -0.5269, 0.2674), (4.806, -0.5911, 0.1404), (4.806, -0.9629, 0.1404), (4.958, -1.027, 0.2674), (4.754, -0.777, 0.09657), (4.892, -0.777, 0.4383), (4.839, -0.9629, 0.3944), (4.839, -0.5911, 0.3944), (3.744, -0.4469, 0.4247), (3.462, -1.022, 0.3249), (3.365, -0.777, 0.2904), (4.008, -1.022, 0.5245), (3.462, -0.5317, 0.3249), (3.744, -1.107, 0.4247), (4.105, -0.777, 0.559), (4.008, -0.5317, 0.5245), (3.744, 0.4468, 0.4247), (3.462, 1.022, 0.3249), (3.365, 0.7769, 0.2904), (4.008, 1.022, 0.5245), (3.462, 0.5316, 0.3249), (3.744, 1.107, 0.4247), (4.105, 0.7769, 0.559), (4.008, 0.5316, 0.5245), (0.00953, 0.09973, 2.667), (0.00953, 1.309, 2.667), (1.358, 1.309, 2.667), (1.358, 0.09973, 2.667), (1.56, 0.7045, 2.667), (-0.1929, 0.7045, 2.667), (0.6836, -0.08189, 2.667), (0.6836, 1.491, 2.667), (0.00953, -0.1027, 2.667), (0.00953, -1.312, 2.667), (1.358, -1.312, 2.667), (1.358, -0.1027, 2.667), (1.56, -0.7074, 2.667), (-0.1929, -0.7074, 2.667), (0.6836, 0.07892, 2.667), (0.6836, -1.494, 2.667), (1.45, -0.4274, 0.9406), (0.8804, -0.2738, 0.9406), (0.1393, -0.9387, 0.9406), (0.3105, -1.45, 0.9406), (0.8804, -1.604, 0.9406), (0.3105, -0.4274, 0.9406), (1.45, -1.45, 0.9406), (1.622, -0.9387, 0.9406), (1.45, 0.4244, 0.9406), (0.8804, 0.2708, 0.9406), (0.1393, 0.9357, 0.9406), (0.3105, 1.447, 0.9406), (0.8804, 1.601, 0.9406), (0.3105, 0.4244, 0.9406), (1.45, 1.447, 0.9406), (1.622, 0.9357, 0.9406), (1.399, 1.392, 0.1573), (1.552, 0.9344, 0.1573), (0.2265, 0.9344, 0.1573), (0.3797, 1.392, 0.1573), (0.3797, 0.477, 0.1573), (0.8895, 1.529, 0.1573), (1.399, 0.477, 0.1573), (0.8895, 0.3396, 0.1573), (1.399, -1.395, 0.1573), (1.552, -0.9374, 0.1573), (0.2265, -0.9374, 0.1573), (0.3797, -1.395, 0.1573), (0.3797, -0.48, 0.1573), (0.8895, -1.532, 0.1573), (1.399, -0.48, 0.1573), (0.8895, -0.3426, 0.1573), (0.7699, 0.9344, -1.452), (-0.1042, 1.275, -1.452), (0.6557, 0.5935, -1.452), (0.2758, 0.4911, -1.452), (0.6557, 1.275, -1.452), (-0.2184, 0.9344, -1.452), (-0.1042, 0.5935, -1.452), (0.2758, 1.378, -1.452), (0.7699, -0.9374, -1.452), (-0.1042, -1.278, -1.452), (0.6557, -0.5965, -1.452), (0.2758, -0.4941, -1.452), (0.6557, -1.278, -1.452), (-0.2184, -0.9374, -1.452), (-0.1042, -0.5965, -1.452), (0.2758, -1.381, -1.452), (0.2432, 1.351, -1.911), (0.5957, 1.254, -1.902), (-0.1092, 0.6144, -1.911), (-0.2151, 0.9344, -1.911), (0.5957, 0.6144, -1.902), (0.7015, 0.9344, -1.902), (0.2432, 0.5183, -1.911), (-0.1092, 1.254, -1.911), (0.2432, -1.354, -1.911), (0.5957, -1.257, -1.902), (-0.1092, -0.6173, -1.911), (-0.2151, -0.9374, -1.911), (0.5957, -0.6173, -1.902), (0.7015, -0.9374, -1.902), (0.2432, -0.5212, -1.911), (-0.1092, -1.257, -1.911), (0.6776, 1.254, -3.051), (0.03781, 0.9344, -3.218), (0.6776, 0.6144, -3.051), (0.3995, 0.5183, -3.218), (0.3995, 1.351, -3.218), (0.1213, 0.6144, -3.218), (0.7611, 0.9344, -3.051), (0.1213, 1.254, -3.218), (0.6776, -1.257, -3.051), (0.03781, -0.9374, -3.218), (0.6776, -0.6173, -3.051), (0.3995, -0.5212, -3.218), (0.3995, -1.354, -3.218), (0.1213, -0.6173, -3.218), (0.7611, -0.9374, -3.051), (0.1213, -1.257, -3.218)], [], [(554, 549, 572, 577), (732, 560, 561, 734), (680, 7, 541, 696), (814, 562, 1, 813), (8, 9, 4, 0), (2, 556, 9, 8), (553, 554, 577, 21), (550, 551, 574, 573), (6, 555, 542, 545), (4, 13, 10, 0), (2, 11, 12, 556), (549, 550, 573, 572), (22, 16, 581, 586), (683, 576, 585, 685), (763, 575, 584, 765), (817, 552, 19, 819), (737, 553, 21, 739), (821, 26, 591, 823), (28, 29, 37, 36), (24, 25, 590, 589), (16, 17, 582, 581), (17, 18, 583, 582), (576, 22, 586, 585), (33, 592, 609, 40), (31, 32, 39, 606), (588, 31, 606, 605), (592, 593, 610, 609), (741, 28, 36, 743), (29, 15, 23, 37), (563, 547, 541, 7), (15, 24, 589, 23), (749, 611, 627, 751), (829, 608, 624, 831), (611, 612, 628, 627), (608, 41, 625, 624), (594, 595, 44, 43), (825, 33, 40, 827), (745, 594, 43, 747), (595, 588, 605, 44), (52, 53, 61, 60), (49, 50, 641, 57), (622, 623, 639, 638), (621, 622, 638, 637), (612, 30, 46, 628), (41, 42, 51, 625), (30, 38, 47, 46), (38, 607, 48, 47), (55, 56, 647, 646), (45, 55, 646, 645), (58, 642, 650, 649), (644, 45, 645, 652), (833, 49, 57, 835), (753, 52, 60, 755), (53, 621, 637, 61), (50, 626, 59, 641), (761, 558, 540, 777), (559, 557, 544, 543), (557, 6, 545, 544), (558, 559, 543, 540), (693, 643, 651, 757), (773, 640, 648, 837), (643, 644, 652, 651), (640, 58, 649, 648), (63, 66, 518, 517), (67, 68, 520, 546), (730, 54, 519, 728), (724, 72, 503, 726), (522, 74, 524, 529), (73, 523, 530, 525), (74, 73, 525, 524), (811, 64, 69, 809), (66, 67, 546, 518), (64, 63, 517, 69), (76, 82, 90, 83), (720, 77, 510, 722), (805, 522, 529, 807), (523, 70, 79, 530), (511, 88, 450, 93), (508, 509, 91, 78), (515, 87, 449, 98), (781, 514, 447, 783), (81, 62, 14, 89), (801, 81, 89, 803), (82, 504, 512, 90), (62, 76, 83, 14), (441, 466, 102, 105), (446, 470, 477, 484), (472, 439, 86, 104), (440, 441, 105, 99), (700, 84, 448, 702), (84, 511, 93, 448), (509, 515, 98, 91), (514, 508, 78, 447), (104, 657, 659), (99, 105, 655, 658), (101, 103, 676, 672), (100, 107, 479, 474), (439, 440, 99, 86), (444, 473, 669, 667), (794, 446, 484, 798), (467, 444, 667, 666), (490, 658, 656), (656, 668, 490), (490, 671, 659), (107, 110, 480, 479), (105, 102, 655), (86, 99, 658, 657), (491, 670, 673, 677), (657, 104, 86), (468, 488, 496, 497), (111, 471, 476, 478), (655, 102, 656), (110, 463, 475, 480), (108, 109, 494, 493), (115, 548, 519, 54), (5, 539, 547, 563), (532, 116, 71, 505), (521, 548, 115, 65), (85, 117, 80, 513), (72, 116, 532, 503), (77, 117, 85, 510), (939, 127, 121, 935), (941, 131, 125, 936), (938, 129, 123, 937), (940, 133, 119, 934), (959, 963, 140, 145), (134, 136, 135), (131, 121, 137), (961, 962, 141, 142), (936, 125, 129, 938), (934, 119, 127, 939), (958, 959, 145, 146), (125, 138, 129), (129, 138, 123), (960, 961, 142, 139), (937, 123, 133, 940), (935, 121, 131, 941), (138, 137, 134), (135, 136, 119), (135, 138, 134), (137, 136, 134), (138, 125, 137), (137, 125, 131), (136, 127, 119), (119, 133, 135), (123, 138, 135), (135, 133, 123), (137, 121, 136), (136, 121, 127), (140, 139, 148, 149), (144, 143, 152, 153), (139, 142, 151, 148), (145, 140, 149, 154), (963, 960, 139, 140), (962, 964, 144, 141), (964, 965, 143, 144), (965, 958, 146, 143), (148, 151, 159, 147), (154, 149, 157, 162), (151, 150, 158, 159), (155, 154, 162, 163), (141, 144, 153, 150), (143, 146, 155, 152), (146, 145, 154, 155), (142, 141, 150, 151), (159, 158, 166, 167), (163, 162, 170, 171), (160, 163, 171, 168), (158, 161, 169, 166), (153, 152, 160, 161), (149, 148, 147, 157), (150, 153, 161, 158), (152, 155, 163, 160), (989, 986, 177, 174), (988, 987, 164, 173), (986, 982, 176, 177), (987, 983, 175, 164), (162, 157, 165, 170), (147, 159, 167, 156), (161, 160, 168, 169), (157, 147, 156, 165), (173, 164, 172, 181), (177, 176, 184, 185), (164, 175, 183, 172), (178, 173, 181, 186), (982, 984, 179, 176), (984, 985, 178, 179), (983, 989, 174, 175), (985, 988, 173, 178), (186, 181, 189, 194), (183, 182, 190, 191), (187, 186, 194, 195), (184, 187, 195, 192), (174, 177, 185, 182), (176, 179, 187, 184), (179, 178, 186, 187), (175, 174, 182, 183), (1016, 1017, 202, 203), (1020, 1016, 203, 200), (1018, 1014, 201, 198), (1019, 1015, 188, 197), (172, 183, 191, 180), (185, 184, 192, 193), (181, 172, 180, 189), (182, 185, 193, 190), (205, 200, 210, 212), (203, 202, 206, 207), (199, 198, 205, 204, 188), (188, 204, 196, 202, 197), (1021, 1018, 198, 199), (1017, 1019, 197, 202), (1015, 1021, 199, 188), (1014, 1020, 200, 201), (211, 210, 213), (196, 204, 211, 213), (203, 196, 200), (205, 198, 209, 215, 212), (200, 205, 201), (209, 208, 215), (213, 207, 214), (212, 210, 211), (204, 205, 212, 211), (200, 196, 213, 210), (198, 201, 208, 209), (201, 205, 212, 208), (202, 196, 213, 214, 206), (196, 203, 207, 213), (214, 207, 206), (215, 208, 212), (851, 225, 219, 847), (853, 229, 223, 848), (850, 227, 221, 849), (852, 231, 217, 846), (886, 889, 236, 237), (232, 225, 217), (229, 219, 232), (887, 888, 240, 241), (848, 223, 227, 850), (846, 217, 225, 851), (892, 886, 237, 234), (223, 232, 227), (227, 232, 221), (893, 887, 241, 238), (849, 221, 231, 852), (847, 219, 229, 853), (241, 240, 248, 249), (217, 231, 232), (221, 232, 231), (232, 219, 225), (232, 223, 229), (238, 241, 249, 246), (236, 239, 247, 244), (235, 234, 233, 243), (888, 890, 235, 240), (890, 892, 234, 235), (889, 891, 239, 236), (891, 893, 238, 239), (244, 247, 255, 252), (243, 233, 242, 251), (247, 246, 254, 255), (233, 245, 253, 242), (237, 236, 244, 245), (240, 235, 243, 248), (234, 237, 245, 233), (239, 238, 246, 247), (908, 907, 261, 262), (906, 904, 260, 250), (902, 903, 258, 263), (904, 905, 259, 260), (246, 249, 257, 254), (249, 248, 256, 257), (245, 244, 252, 253), (248, 243, 251, 256), (267, 259, 271, 277, 274), (265, 267, 274, 273), (260, 259, 267, 265, 250), (250, 265, 266, 263, 258), (903, 906, 250, 258), (905, 908, 262, 259), (907, 909, 264, 261), (909, 902, 263, 264), (273, 272, 275), (264, 263, 269), (264, 266, 261), (267, 272, 274), (261, 267, 262), (271, 270, 277), (275, 269, 276), (274, 272, 273), (259, 270, 271), (262, 267, 270), (263, 266, 275, 276, 268), (266, 269, 275), (261, 266, 272), (266, 265, 273, 275), (276, 269, 268), (277, 270, 274), (272, 267, 261), (269, 266, 264), (269, 263, 268), (270, 259, 262), (272, 266, 275), (270, 267, 274), (843, 839, 281, 287), (845, 840, 285, 291), (842, 841, 283, 289), (844, 838, 279, 293), (894, 299, 298, 897), (294, 279, 287), (291, 294, 281), (895, 303, 302, 896), (840, 842, 289, 285), (838, 843, 287, 279), (900, 296, 299, 894), (285, 289, 294), (289, 283, 294), (901, 300, 303, 895), (841, 844, 293, 283), (839, 845, 291, 281), (303, 311, 310, 302), (279, 294, 293), (283, 293, 294), (294, 287, 281), (294, 291, 285), (300, 308, 311, 303), (298, 306, 309, 301), (297, 305, 295, 296), (896, 302, 297, 898), (898, 297, 296, 900), (897, 298, 301, 899), (899, 301, 300, 901), (306, 314, 317, 309), (305, 313, 304, 295), (309, 317, 316, 308), (295, 304, 315, 307), (299, 307, 306, 298), (302, 310, 305, 297), (296, 295, 307, 299), (301, 309, 308, 300), (916, 324, 323, 915), (914, 312, 322, 912), (910, 325, 320, 911), (912, 322, 321, 913), (308, 316, 319, 311), (311, 319, 318, 310), (307, 315, 314, 306), (310, 318, 313, 305), (329, 336, 339, 333, 321), (327, 335, 336, 329), (322, 312, 327, 329, 321), (312, 320, 325, 328, 327), (911, 320, 312, 914), (913, 321, 324, 916), (915, 323, 326, 917), (917, 326, 325, 910), (335, 337, 334), (326, 331, 325), (326, 323, 328), (329, 336, 334), (323, 324, 329), (333, 339, 332), (337, 338, 331), (336, 335, 334), (321, 333, 332), (324, 332, 329), (325, 330, 338, 337, 328), (328, 337, 331), (323, 334, 328), (328, 337, 335, 327), (338, 330, 331), (339, 336, 332), (334, 323, 329), (331, 326, 328), (331, 330, 325), (332, 324, 321), (334, 337, 328), (332, 336, 329), (947, 943, 343, 349), (949, 944, 347, 353), (946, 945, 345, 351), (948, 942, 341, 355), (951, 367, 362, 955), (356, 357, 358), (353, 359, 343), (953, 364, 363, 954), (944, 946, 351, 347), (942, 947, 349, 341), (950, 368, 367, 951), (347, 351, 360), (351, 345, 360), (952, 361, 364, 953), (945, 948, 355, 345), (943, 949, 353, 343), (360, 356, 359), (357, 341, 358), (357, 356, 360), (359, 356, 358), (360, 359, 347), (359, 353, 347), (358, 341, 349), (341, 357, 355), (345, 357, 360), (357, 345, 355), (359, 358, 343), (358, 349, 343), (362, 371, 370, 361), (366, 375, 374, 365), (361, 370, 373, 364), (367, 376, 371, 362), (955, 362, 361, 952), (954, 363, 366, 956), (956, 366, 365, 957), (957, 365, 368, 950), (370, 369, 381, 373), (376, 384, 379, 371), (373, 381, 380, 372), (377, 385, 384, 376), (363, 372, 375, 366), (365, 374, 377, 368), (368, 377, 376, 367), (364, 373, 372, 363), (381, 389, 388, 380), (385, 393, 392, 384), (382, 390, 393, 385), (380, 388, 391, 383), (375, 383, 382, 374), (371, 379, 369, 370), (372, 380, 383, 375), (374, 382, 385, 377), (997, 396, 399, 994), (996, 395, 386, 995), (994, 399, 398, 990), (995, 386, 397, 991), (384, 392, 387, 379), (369, 378, 389, 381), (383, 391, 390, 382), (379, 387, 378, 369), (395, 403, 394, 386), (399, 407, 406, 398), (386, 394, 405, 397), (400, 408, 403, 395), (990, 398, 401, 992), (992, 401, 400, 993), (991, 397, 396, 997), (993, 400, 395, 996), (408, 416, 411, 403), (405, 413, 412, 404), (409, 417, 416, 408), (406, 414, 417, 409), (396, 404, 407, 399), (398, 406, 409, 401), (401, 409, 408, 400), (397, 405, 404, 396), (1024, 425, 424, 1025), (1028, 422, 425, 1024), (1026, 420, 423, 1022), (1027, 419, 410, 1023), (394, 402, 413, 405), (407, 415, 414, 406), (403, 411, 402, 394), (404, 412, 415, 407), (427, 434, 432, 422), (425, 429, 428, 424), (421, 410, 426, 427, 420), (410, 419, 424, 418, 426), (1029, 421, 420, 1026), (1025, 424, 419, 1027), (1023, 410, 421, 1029), (1022, 423, 422, 1028), (433, 435, 432), (418, 435, 433, 426), (425, 422, 418), (427, 434, 437, 431, 420), (422, 423, 427), (431, 437, 430), (435, 436, 429), (434, 433, 432), (426, 433, 434, 427), (422, 432, 435, 418), (420, 431, 430, 423), (423, 430, 434, 427), (424, 428, 436, 435, 418), (418, 435, 429, 425), (436, 428, 429), (437, 434, 430), (448, 93, 444, 467), (443, 95, 457, 460), (93, 450, 473, 444), (78, 91, 440, 439), (91, 98, 441, 440), (447, 78, 439, 472), (709, 443, 460, 713), (98, 449, 466, 441), (438, 97, 447, 472), (707, 95, 449, 703), (786, 96, 450, 782), (96, 442, 473, 450), (95, 443, 466, 449), (445, 92, 448, 467), (708, 445, 467, 704), (788, 438, 472, 784), (710, 456, 461, 712), (791, 455, 454, 792), (787, 97, 455, 791), (97, 438, 454, 455), (789, 442, 459, 793), (92, 445, 461, 456), (442, 96, 458, 459), (706, 92, 456, 710), (463, 110, 656, 102), (107, 100, 666, 668), (452, 463, 102, 466), (100, 453, 467, 666), (110, 107, 668, 656), (111, 112, 659, 671), (112, 470, 104, 659), (471, 111, 671, 669), (470, 446, 472, 104), (451, 471, 669, 473), (715, 452, 466, 705), (795, 451, 473, 785), (798, 484, 477, 797), (475, 717, 716, 474, 479), (718, 482, 474, 716), (476, 796, 797, 477, 478), (478, 477, 483), (479, 480, 475), (112, 111, 478, 483), (463, 452, 481, 475), (471, 451, 485, 476), (470, 112, 483, 477), (453, 100, 474, 482), (714, 453, 482, 718), (108, 465, 668, 489), (109, 108, 489, 490), (465, 109, 490, 668), (487, 488, 490, 489), (468, 487, 489, 671), (488, 468, 671, 490), (497, 496, 495), (494, 492, 493), (488, 487, 495, 496), (109, 465, 492, 494), (465, 108, 493, 492), (487, 468, 497, 495), (561, 560, 498, 114), (552, 564, 499, 19), (114, 498, 1, 562), (499, 564, 3, 20), (578, 587, 596, 580), (580, 596, 584, 575), (34, 500, 27, 35), (26, 500, 34, 591), (76, 62, 501, 502), (721, 504, 527, 699), (800, 80, 528, 778), (62, 81, 506, 501), (82, 76, 502, 507), (504, 82, 507, 527), (14, 83, 509, 508), (510, 85, 511, 84), (722, 510, 84, 700), (803, 89, 514, 781), (89, 14, 508, 514), (85, 513, 88, 511), (83, 90, 515, 509), (90, 512, 87, 515), (117, 77, 526, 516), (80, 117, 516, 528), (73, 74, 533, 534), (725, 70, 536, 695), (804, 71, 537, 774), (74, 522, 538, 533), (523, 73, 534, 75), (70, 523, 75, 536), (524, 525, 502, 501), (726, 503, 526, 698), (807, 529, 506, 779), (529, 524, 501, 506), (525, 530, 507, 502), (530, 79, 527, 507), (116, 72, 535, 531), (71, 116, 531, 537), (503, 532, 516, 526), (532, 505, 528, 516), (517, 518, 534, 533), (728, 519, 535, 694), (809, 69, 538, 775), (810, 65, 539, 776), (731, 68, 542, 697), (66, 63, 543, 544), (63, 64, 540, 543), (67, 66, 544, 545), (68, 67, 545, 542), (69, 517, 533, 538), (518, 546, 75, 534), (546, 520, 536, 75), (65, 115, 547, 539), (115, 54, 541, 547), (519, 548, 531, 535), (548, 521, 537, 531), (8, 0, 566, 565), (813, 1, 568, 759), (11, 2, 570, 569), (556, 12, 555, 6), (9, 556, 6, 557), (13, 4, 559, 558), (2, 8, 565, 570), (4, 9, 557, 559), (0, 10, 567, 566), (733, 11, 569, 679), (734, 561, 7, 680), (815, 13, 558, 761), (114, 562, 5, 563), (561, 114, 563, 7), (1, 498, 579, 568), (498, 560, 571, 579), (550, 549, 565, 566), (816, 551, 567, 758), (554, 553, 569, 570), (549, 554, 570, 565), (551, 550, 566, 567), (736, 3, 571, 678), (572, 573, 17, 16), (819, 19, 575, 763), (21, 577, 22, 576), (577, 572, 16, 22), (573, 574, 18, 17), (739, 21, 576, 683), (564, 552, 568, 579), (3, 564, 579, 571), (499, 20, 578, 580), (19, 499, 580, 575), (24, 15, 581, 582), (820, 25, 583, 764), (29, 28, 585, 586), (15, 29, 586, 581), (25, 24, 582, 583), (740, 27, 587, 684), (23, 589, 598, 597), (823, 591, 600, 767), (34, 35, 602, 601), (36, 37, 604, 603), (37, 23, 597, 604), (591, 34, 601, 600), (589, 590, 599, 598), (743, 36, 603, 687), (500, 26, 584, 596), (27, 500, 596, 587), (31, 588, 597, 598), (824, 32, 599, 766), (593, 592, 601, 602), (595, 594, 603, 604), (588, 595, 604, 597), (592, 33, 600, 601), (32, 31, 598, 599), (744, 593, 602, 686), (605, 606, 614, 613), (827, 40, 616, 769), (609, 610, 618, 617), (43, 44, 620, 619), (44, 605, 613, 620), (40, 609, 617, 616), (606, 39, 615, 614), (747, 43, 619, 689), (38, 30, 613, 614), (828, 607, 615, 768), (42, 41, 617, 618), (612, 611, 619, 620), (30, 612, 620, 613), (41, 608, 616, 617), (607, 38, 614, 615), (748, 42, 618, 688), (46, 47, 630, 629), (831, 624, 632, 771), (625, 51, 634, 633), (627, 628, 636, 635), (628, 46, 629, 636), (624, 625, 633, 632), (47, 48, 631, 630), (751, 627, 635, 691), (622, 621, 629, 630), (832, 623, 631, 770), (626, 50, 633, 634), (53, 52, 635, 636), (621, 53, 636, 629), (50, 49, 632, 633), (623, 622, 630, 631), (752, 626, 634, 690), (637, 638, 55, 45), (835, 57, 640, 773), (641, 59, 642, 58), (60, 61, 644, 643), (61, 637, 45, 644), (57, 641, 58, 640), (638, 639, 56, 55), (755, 60, 643, 693), (646, 647, 653), (645, 646, 653), (649, 650, 653), (652, 645, 653), (648, 649, 653), (651, 652, 653), (647, 836, 837, 648, 653), (650, 756, 757, 651, 653), (490, 659, 658), (462, 106, 660, 662), (94, 654, 664, 663), (113, 106, 658, 655), (462, 113, 655, 656), (106, 462, 656, 658), (654, 94, 657, 658), (94, 469, 659, 657), (469, 654, 658, 659), (662, 660, 661), (664, 665, 663), (106, 113, 661, 660), (469, 94, 663, 665), (113, 462, 662, 661), (654, 469, 665, 664), (101, 464, 666, 667), (464, 486, 668, 666), (103, 101, 667, 669), (486, 670, 489, 668), (670, 491, 671, 489), (491, 103, 669, 671), (674, 672, 673, 675), (672, 676, 677, 673), (464, 101, 672, 674), (103, 491, 677, 676), (670, 486, 675, 673), (486, 464, 674, 675), (59, 754, 692, 642), (754, 755, 693, 692), (52, 753, 691, 635), (753, 752, 690, 691), (51, 750, 690, 634), (750, 751, 691, 690), (611, 749, 689, 619), (749, 748, 688, 689), (610, 746, 688, 618), (746, 747, 689, 688), (594, 745, 687, 603), (745, 744, 686, 687), (35, 742, 686, 602), (742, 743, 687, 686), (28, 741, 685, 585), (741, 740, 684, 685), (20, 738, 682, 578), (738, 739, 683, 682), (553, 737, 679, 569), (737, 736, 678, 679), (12, 735, 681, 555), (735, 734, 680, 681), (560, 732, 678, 571), (732, 733, 679, 678), (54, 730, 696, 541), (730, 731, 697, 696), (520, 729, 695, 536), (729, 728, 694, 695), (79, 727, 699, 527), (727, 726, 698, 699), (72, 724, 694, 535), (724, 725, 695, 694), (512, 723, 701, 87), (723, 722, 700, 701), (77, 720, 698, 526), (720, 721, 699, 698), (452, 715, 719, 481), (715, 714, 718, 719), (481, 719, 717, 475), (719, 718, 716, 717), (453, 714, 704, 467), (714, 715, 705, 704), (95, 707, 711, 457), (707, 706, 710, 711), (457, 711, 713, 460), (711, 710, 712, 713), (443, 709, 705, 466), (709, 708, 704, 705), (92, 706, 702, 448), (706, 707, 703, 702), (445, 708, 712, 461), (708, 709, 713, 712), (87, 701, 703, 449), (701, 700, 702, 703), (504, 721, 723, 512), (721, 720, 722, 723), (70, 725, 727, 79), (725, 724, 726, 727), (68, 731, 729, 520), (731, 730, 728, 729), (642, 692, 756, 650), (692, 693, 757, 756), (626, 752, 754, 59), (752, 753, 755, 754), (593, 744, 746, 610), (744, 745, 747, 746), (42, 748, 750, 51), (748, 749, 751, 750), (27, 740, 742, 35), (740, 741, 743, 742), (3, 736, 738, 20), (736, 737, 739, 738), (578, 682, 684, 587), (682, 683, 685, 684), (555, 681, 697, 542), (681, 680, 696, 697), (11, 733, 735, 12), (733, 732, 734, 735), (639, 834, 772, 56), (834, 835, 773, 772), (49, 833, 771, 632), (833, 832, 770, 771), (48, 830, 770, 631), (830, 831, 771, 770), (608, 829, 769, 616), (829, 828, 768, 769), (39, 826, 768, 615), (826, 827, 769, 768), (33, 825, 767, 600), (825, 824, 766, 767), (590, 822, 766, 599), (822, 823, 767, 766), (26, 821, 765, 584), (821, 820, 764, 765), (574, 818, 762, 18), (818, 819, 763, 762), (552, 817, 759, 568), (817, 816, 758, 759), (562, 814, 760, 5), (814, 815, 761, 760), (10, 812, 758, 567), (812, 813, 759, 758), (64, 811, 777, 540), (811, 810, 776, 777), (521, 808, 774, 537), (808, 809, 775, 774), (505, 806, 778, 528), (806, 807, 779, 778), (522, 805, 775, 538), (805, 804, 774, 775), (513, 802, 780, 88), (802, 803, 781, 780), (81, 801, 779, 506), (801, 800, 778, 779), (485, 799, 796, 476), (799, 798, 797, 796), (446, 794, 784, 472), (794, 795, 785, 784), (438, 788, 792, 454), (788, 789, 793, 792), (96, 786, 790, 458), (786, 787, 791, 790), (458, 790, 793, 459), (790, 791, 792, 793), (442, 789, 785, 473), (789, 788, 784, 785), (97, 787, 783, 447), (787, 786, 782, 783), (451, 795, 799, 485), (795, 794, 798, 799), (80, 800, 802, 513), (800, 801, 803, 802), (88, 780, 782, 450), (780, 781, 783, 782), (71, 804, 806, 505), (804, 805, 807, 806), (65, 810, 808, 521), (810, 811, 809, 808), (56, 772, 836, 647), (772, 773, 837, 836), (5, 760, 776, 539), (760, 761, 777, 776), (623, 832, 834, 639), (832, 833, 835, 834), (32, 824, 826, 39), (824, 825, 827, 826), (607, 828, 830, 48), (828, 829, 831, 830), (25, 820, 822, 590), (820, 821, 823, 822), (551, 816, 818, 574), (816, 817, 819, 818), (18, 762, 764, 583), (762, 763, 765, 764), (13, 815, 812, 10), (815, 814, 813, 812), (854, 860, 845, 839), (856, 859, 844, 841), (861, 858, 843, 838), (855, 857, 842, 840), (859, 861, 838, 844), (857, 856, 841, 842), (860, 855, 840, 845), (858, 854, 839, 843), (862, 847, 853, 868), (864, 849, 852, 867), (869, 846, 851, 866), (863, 848, 850, 865), (867, 852, 846, 869), (865, 850, 849, 864), (868, 853, 848, 863), (866, 851, 847, 862), (286, 280, 854, 858), (290, 284, 855, 860), (288, 282, 856, 857), (292, 278, 861, 859), (284, 288, 857, 855), (278, 286, 858, 861), (282, 292, 859, 856), (280, 290, 860, 854), (224, 866, 862, 218), (228, 868, 863, 222), (226, 865, 864, 220), (230, 867, 869, 216), (222, 863, 865, 226), (216, 869, 866, 224), (220, 864, 867, 230), (218, 862, 868, 228), (222, 226, 872, 877), (228, 222, 877, 875), (216, 224, 870, 876), (230, 216, 876, 874), (226, 220, 873, 872), (224, 218, 871, 870), (220, 230, 874, 873), (218, 228, 875, 871), (284, 885, 880, 288), (290, 883, 885, 284), (278, 884, 878, 286), (292, 882, 884, 278), (288, 880, 881, 282), (286, 878, 879, 280), (282, 881, 882, 292), (280, 879, 883, 290), (877, 872, 893, 891), (875, 877, 891, 889), (876, 870, 892, 890), (874, 876, 890, 888), (872, 873, 887, 893), (870, 871, 886, 892), (873, 874, 888, 887), (871, 875, 889, 886), (885, 899, 901, 880), (883, 897, 899, 885), (884, 898, 900, 878), (882, 896, 898, 884), (880, 901, 895, 881), (878, 900, 894, 879), (881, 895, 896, 882), (879, 894, 897, 883), (933, 926, 902, 909), (932, 933, 909, 907), (931, 929, 908, 905), (930, 928, 906, 903), (927, 931, 905, 904), (926, 930, 903, 902), (928, 927, 904, 906), (929, 932, 907, 908), (925, 917, 910, 918), (924, 915, 917, 925), (923, 913, 916, 921), (922, 911, 914, 920), (919, 912, 913, 923), (918, 910, 911, 922), (920, 914, 912, 919), (921, 916, 915, 924), (317, 921, 924, 316), (304, 920, 919, 315), (318, 918, 922, 313), (315, 919, 923, 314), (313, 922, 920, 304), (314, 923, 921, 317), (316, 924, 925, 319), (319, 925, 918, 318), (255, 254, 932, 929), (242, 253, 927, 928), (256, 251, 930, 926), (253, 252, 931, 927), (251, 242, 928, 930), (252, 255, 929, 931), (254, 257, 933, 932), (257, 256, 926, 933), (120, 935, 941, 130), (122, 937, 940, 132), (118, 934, 939, 126), (124, 936, 938, 128), (132, 940, 934, 118), (128, 938, 937, 122), (130, 941, 936, 124), (126, 939, 935, 120), (342, 352, 949, 943), (344, 354, 948, 945), (340, 348, 947, 942), (346, 350, 946, 944), (354, 340, 942, 948), (350, 344, 945, 946), (352, 346, 944, 949), (348, 342, 943, 947), (350, 957, 950, 344), (346, 956, 957, 350), (352, 954, 956, 346), (340, 955, 952, 348), (348, 952, 953, 342), (344, 950, 951, 354), (342, 953, 954, 352), (354, 951, 955, 340), (128, 122, 958, 965), (124, 128, 965, 964), (130, 124, 964, 962), (118, 126, 960, 963), (126, 120, 961, 960), (122, 132, 959, 958), (120, 130, 962, 961), (132, 118, 963, 959), (170, 165, 970, 973), (167, 166, 971, 969), (171, 170, 973, 972), (168, 171, 972, 967), (156, 167, 969, 968), (169, 168, 967, 966), (165, 156, 968, 970), (166, 169, 966, 971), (392, 981, 978, 387), (389, 977, 979, 388), (393, 980, 981, 392), (390, 975, 980, 393), (378, 976, 977, 389), (391, 974, 975, 390), (387, 978, 976, 378), (388, 979, 974, 391), (973, 970, 988, 985), (969, 971, 989, 983), (972, 973, 985, 984), (967, 972, 984, 982), (968, 969, 983, 987), (966, 967, 982, 986), (970, 968, 987, 988), (971, 966, 986, 989), (981, 993, 996, 978), (977, 991, 997, 979), (980, 992, 993, 981), (975, 990, 992, 980), (976, 995, 991, 977), (974, 994, 990, 975), (978, 996, 995, 976), (979, 997, 994, 974), (193, 192, 1003, 999), (180, 191, 1005, 1001), (194, 189, 1000, 1004), (191, 190, 998, 1005), (189, 180, 1001, 1000), (190, 193, 999, 998), (192, 195, 1002, 1003), (195, 194, 1004, 1002), (415, 1007, 1011, 414), (402, 1009, 1013, 413), (416, 1012, 1008, 411), (413, 1013, 1006, 412), (411, 1008, 1009, 402), (412, 1006, 1007, 415), (414, 1011, 1010, 417), (417, 1010, 1012, 416), (999, 1003, 1020, 1014), (1001, 1005, 1021, 1015), (1004, 1000, 1019, 1017), (1005, 998, 1018, 1021), (1000, 1001, 1015, 1019), (998, 999, 1014, 1018), (1003, 1002, 1016, 1020), (1002, 1004, 1017, 1016), (1007, 1022, 1028, 1011), (1009, 1023, 1029, 1013), (1012, 1025, 1027, 1008), (1013, 1029, 1026, 1006), (1008, 1027, 1023, 1009), (1006, 1026, 1022, 1007), (1011, 1028, 1024, 1010), (1010, 1024, 1025, 1012)])
me_cube.polygons.foreach_set('material_index', [4, 4, 0, 4, 4, 4, 4, 4, 0, 4, 4, 4, 1, 0, 0, 4, 4, 4, 4, 4, 1, 0, 0, 4, 4, 4, 4, 4, 4, 0, 4, 4, 4, 4, 4, 4, 4, 4, 4, 4, 4, 4, 4, 4, 4, 4, 4, 0, 1, 1, 1, 4, 4, 4, 4, 0, 0, 0, 0, 1, 1, 0, 1, 4, 4, 4, 4, 4, 4, 4, 4, 4, 4, 4, 4, 4, 4, 0, 0, 0, 0, 4, 4, 4, 4, 4, 4, 4, 4, 0, 0, 0, 0, 4, 4, 4, 4, 4, 4, 4, 4, 4, 4, 4, 0, 4, 4, 4, 4, 4, 4, 4, 4, 4, 4, 0, 4, 4, 4, 4, 4, 0, 0, 0, 1, 1, 1, 1, 1, 0, 0, 0, 0, 0, 0, 0, 1, 1, 0, 1, 1, 0, 0, 0, 0, 1, 0, 1, 0, 0, 0, 0, 1, 0, 0, 0, 0, 0, 1, 1, 0, 0, 0, 0, 1, 1, 0, 0, 0, 0, 0, 0, 0, 0, 0, 0, 0, 1, 0, 0, 0, 0, 0, 0, 1, 0, 0, 1, 1, 1, 1, 0, 0, 0, 0, 0, 1, 0, 0, 0, 0, 0, 0, 0, 0, 3, 3, 0, 0, 1, 1, 0, 0, 3, 3, 3, 3, 3, 3, 3, 3, 3, 3, 3, 3, 3, 3, 3, 3, 0, 0, 0, 0, 1, 0, 1, 0, 0, 0, 0, 0, 0, 0, 0, 1, 0, 0, 0, 0, 0, 0, 0, 0, 0, 0, 0, 0, 0, 0, 0, 0, 1, 0, 0, 0, 0, 0, 0, 1, 0, 0, 1, 0, 3, 3, 0, 0, 0, 0, 0, 0, 3, 3, 3, 3, 3, 3, 3, 3, 3, 3, 3, 3, 3, 3, 3, 3, 3, 3, 3, 3, 3, 3, 0, 0, 0, 0, 1, 0, 1, 0, 0, 0, 0, 0, 0, 0, 0, 1, 0, 0, 0, 0, 0, 0, 0, 0, 0, 0, 0, 0, 0, 0, 0, 0, 1, 0, 0, 0, 0, 0, 0, 1, 0, 0, 1, 0, 3, 3, 0, 0, 0, 0, 0, 0, 3, 3, 3, 3, 3, 3, 3, 3, 3, 3, 3, 3, 3, 3, 3, 3, 3, 3, 3, 3, 3, 3, 0, 0, 0, 1, 1, 1, 1, 1, 0, 0, 0, 0, 0, 0, 0, 1, 1, 0, 1, 1, 0, 0, 0, 0, 1, 0, 1, 0, 0, 0, 0, 1, 0, 0, 0, 0, 0, 1, 1, 0, 0, 0, 0, 1, 1, 0, 0, 0, 0, 0, 0, 0, 0, 0, 0, 0, 1, 0, 0, 0, 0, 0, 0, 1, 0, 0, 1, 1, 1, 1, 0, 0, 0, 0, 0, 1, 0, 0, 0, 0, 0, 0, 0, 0, 3, 3, 0, 0, 1, 1, 0, 0, 3, 3, 3, 3, 3, 3, 3, 3, 3, 3, 3, 3, 3, 3, 3, 3, 4, 4, 4, 4, 4, 4, 4, 4, 4, 4, 4, 4, 4, 4, 4, 4, 2, 2, 4, 4, 4, 0, 4, 4, 4, 4, 4, 4, 4, 4, 4, 4, 4, 4, 4, 4, 4, 4, 4, 4, 4, 4, 0, 4, 4, 4, 4, 4, 4, 4, 4, 4, 4, 4, 2, 2, 4, 4, 4, 4, 4, 4, 4, 4, 0, 0, 4, 4, 1, 1, 1, 0, 1, 0, 1, 1, 1, 1, 0, 1, 1, 0, 1, 1, 0, 0, 0, 0, 0, 0, 0, 0, 0, 0, 0, 0, 0, 0, 0, 0, 1, 1, 1, 1, 1, 1, 0, 1, 0, 0, 1, 0, 1, 1, 1, 1, 1, 1, 0, 0, 1, 0, 1, 1, 0, 1, 1, 1, 1, 1, 1, 1, 0, 0, 0, 0, 0, 0, 0, 0, 0, 0, 0, 0, 0, 0, 0, 0, 0, 0, 0, 0, 0, 0, 0, 0, 1, 0, 0, 0, 0, 0, 0, 1, 1, 1, 1, 0, 1, 1, 0, 1, 1, 1, 1, 0, 1, 1, 0, 1, 0, 0, 0, 0, 0, 0, 0, 0, 0, 0, 0, 0, 0, 0, 0, 0, 1, 1, 1, 0, 1, 1, 0, 1, 1, 1, 1, 0, 1, 1, 0, 1, 4, 4, 4, 4, 4, 4, 4, 4, 4, 4, 4, 4, 4, 4, 4, 4, 4, 4, 4, 4, 4, 4, 4, 4, 4, 4, 4, 4, 4, 2, 2, 4, 4, 4, 4, 1, 1, 1, 1, 0, 0, 0, 0, 1, 1, 1, 1, 0, 0, 0, 0, 0, 0, 0, 0, 1, 1, 1, 1, 1, 1, 1, 1, 0, 0, 0, 0, 1, 1, 1, 1, 4, 4, 4, 4, 4, 4, 4, 4, 2, 4, 4, 4, 4, 4, 4, 4, 0, 0, 4, 4, 4, 4, 4, 4, 1, 1, 4, 4, 4, 4, 4, 4, 4, 4, 4, 4, 0, 0, 0, 0, 4, 4, 1, 1, 1, 1, 0, 0, 0, 0, 1, 1, 1, 1, 0, 0, 0, 0, 0, 0, 0, 0, 1, 1, 1, 1, 1, 1, 1, 1, 0, 0, 0, 0, 1, 1, 1, 1, 4, 4, 4, 4, 4, 4, 4, 4, 2, 4, 4, 4, 4, 4, 4, 4, 4, 4, 0, 0, 4, 4, 4, 4, 1, 1, 0, 0, 4, 4, 4, 4, 4, 4, 4, 4, 4, 4, 0, 0, 4, 4, 4, 4, 4, 4, 4, 4, 4, 4, 4, 4, 4, 4, 4, 4, 4, 4, 0, 0, 0, 0, 0, 0, 0, 1, 0, 0, 0, 0, 0, 0, 0, 1, 0, 0, 0, 0, 0, 0, 0, 1, 0, 0, 0, 0, 0, 0, 0, 1, 4, 4, 4, 4, 4, 4, 4, 4, 4, 4, 4, 4, 4, 4, 4, 4, 4, 4, 4, 4, 4, 4, 4, 4, 4, 4, 4, 4, 4, 4, 4, 4, 0, 0, 0, 1, 0, 0, 0, 0, 0, 0, 0, 1, 0, 0, 0, 0, 4, 4, 4, 4, 4, 4, 4, 4, 4, 4, 4, 4, 4, 4, 4, 4, 4, 4, 4, 4, 4, 4, 4, 4, 4, 4, 4, 4, 4, 4, 4, 4, 1, 1, 0, 0, 0, 0, 0, 0, 1, 1, 0, 0, 0, 0, 0, 0, 4, 4, 4, 4, 4, 4, 4, 4, 4, 4, 4, 4, 4, 4, 4, 4, 0, 0, 1, 1, 0, 0, 0, 0, 0, 0, 1, 1, 0, 0, 0, 0, 4, 4, 4, 4, 4, 4, 4, 4, 4, 4, 4, 4, 4, 4, 4, 4])
me_cube.materials.append(mat_hide_red_large_carnivore_basic)
me_cube.materials.append(mat_hide_orange_large_carnivore_basic)
me_cube.materials.append(mat_eyes_large_carnivore_basic)
me_cube.materials.append(mat_bone_large_carnivore_basic)
me_cube.materials.append(mat_material)
me_cube.use_remesh_preserve_volume = False
me_cube.use_remesh_preserve_attributes = False
me_cube.use_mirror_vertex_groups = False
me_cube.update()
arm_large_carnivore_metal_armeture = bpy.data.armatures.new('Large Carnivore Metal Armeture')  # bones are not reproduced

# ---- objects
ob_large_carnivore_metal_armeture = bpy.data.objects.new('Large Carnivore Metal Armeture', arm_large_carnivore_metal_armeture)
ob_large_carnivore_metal = bpy.data.objects.new('Large Carnivore Metal', me_cube)

# ---- transforms, parenting, visibility, modifiers, constraints
ob_large_carnivore_metal_armeture.location = (0.0, 0.0, -0.003762)
ob_large_carnivore_metal_armeture.hide_viewport = True
ob_large_carnivore_metal_armeture.lineart.crease_threshold = 0.0
ob_large_carnivore_metal.parent = ob_large_carnivore_metal_armeture
ob_large_carnivore_metal.matrix_parent_inverse = Matrix(((1.0, 0.0, 0.0, 0.0), (0.0, 1.0, 0.0, 0.0), (0.0, 0.0, 1.0, 0.003762), (0.0, 0.0, 0.0, 1.0)))
ob_large_carnivore_metal.location = (0.0, 0.0, 3.27)
ob_large_carnivore_metal.lineart.crease_threshold = 0.0
_vg = ob_large_carnivore_metal.vertex_groups.new(name='Torso Core')
for _i, _w in zip([0, 1, 2, 3, 4, 5, 6, 8, 9, 10, 11, 12, 13, 16, 19, 20, 21, 22, 54, 63, 64, 65, 66, 67, 69, 114, 115, 498, 499, 517, 518, 519, 521, 539, 543, 544, 545, 546, 547, 548, 549, 550, 551, 552, 553, 554, 556, 557, 559, 560, 561, 562, 563, 564, 565, 566, 567, 568, 569, 570, 571, 572, 573, 574, 575, 577, 578, 579, 580, 678, 679, 682, 683, 728, 729, 730, 731, 732, 733, 734, 735, 736, 737, 738, 739, 758, 759, 760, 761, 762, 763, 776, 777, 808, 809, 810, 811, 812, 813, 814, 815, 816, 817, 818, 819], [0.4995, 0.8045, 0.4986, 0.7952, 0.1488, 0.138, 0.1346, 0.469, 0.1691, 0.787, 0.7864, 0.01858, 0.0186, 0.03037, 0.02613, 0.02806, 0.017, 0.0006696, -0.0004542, 0.08138, 0.001071, 0.0771, 0.103, 0.07894, -0.0003843, 0.08628, 0.03831, 0.7989, 0.02707, 0.006186, 0.007713, 0.0002311, 0.008609, 0.08549, 0.08708, 0.1107, 0.08479, 0.006049, 0.04275, 0.004437, 0.4668, 0.4974, 0.7886, 0.8031, 0.788, 0.4963, 0.1432, 0.1618, 0.1403, 0.7934, 0.01879, 0.1537, 0.069, 0.7992, 0.4762, 0.5081, 0.8056, 0.8202, 0.805, 0.5073, 0.8122, 0.03975, 0.01068, 0.01702, 0.009005, 0.01144, 0.01115, 0.8162, 0.01008, 0.8098, 0.8074, 0.007432, 0.003716, 0.0001541, 7.705e-05, -0.0003028, -0.0001514, 0.791, 0.7887, 0.01872, 0.01865, 0.7928, 0.7904, 0.02437, 0.02069, 0.8105, 0.8154, 0.092, 0.046, 0.003002, 0.006003, 0.05699, 0.0285, 0.005611, 0.002613, 0.05176, 0.02642, 0.7928, 0.7986, 0.1087, 0.06364, 0.7934, 0.7983, 0.02005, 0.02309]): _vg.add([_i], _w, 'REPLACE')
_vg = ob_large_carnivore_metal.vertex_groups.new(name='Neck')
for _i, _w in zip([0, 1, 2, 4, 5, 6, 8, 9, 10, 11, 12, 13, 14, 54, 62, 63, 64, 65, 66, 67, 68, 69, 70, 71, 72, 73, 74, 75, 76, 77, 78, 79, 80, 81, 82, 83, 84, 85, 87, 88, 89, 90, 91, 92, 93, 95, 96, 97, 98, 99, 114, 115, 116, 117, 438, 439, 440, 441, 442, 443, 444, 445, 446, 447, 448, 449, 450, 451, 452, 453, 454, 455, 456, 457, 458, 459, 460, 461, 466, 467, 472, 473, 481, 482, 484, 485, 498, 501, 502, 503, 504, 505, 506, 507, 508, 509, 510, 511, 512, 513, 514, 515, 516, 517, 518, 519, 520, 521, 522, 523, 524, 525, 526, 527, 528, 529, 530, 531, 532, 533, 534, 535, 536, 537, 538, 539, 540, 541, 542, 543, 544, 545, 546, 547, 548, 556, 557, 559, 560, 561, 562, 563, 694, 695, 696, 697, 698, 699, 700, 701, 702, 703, 704, 705, 706, 707, 708, 709, 710, 711, 712, 713, 714, 715, 718, 719, 720, 721, 722, 723, 724, 725, 726, 727, 728, 729, 730, 731, 732, 733, 734, 735, 760, 761, 774, 775, 776, 777, 778, 779, 780, 781, 782, 783, 784, 785, 786, 787, 788, 789, 790, 791, 792, 793, 794, 795, 798, 799, 800, 801, 802, 803, 804, 805, 806, 807, 808, 809, 810, 811, 812, 813, 814, 815], [0.005295, 0.006986, 0.005131, 0.2231, 0.3018, 0.2214, 0.005962, 0.2523, 5.865e-06, 5.684e-06, -2.064e-05, -2.129e-05, 0.6053, 0.2632, 0.9157, 0.3769, 0.158, 0.513, 0.401, 0.3525, 0.1522, 0.7589, 0.8061, 0.8337, 0.7848, 0.8413, 0.832, 0.8289, 0.9211, 0.8376, 0.4204, 0.9062, 0.8412, 0.8747, 0.9179, 0.6497, 0.1099, 0.158, 0.1611, 0.1228, 0.2137, 0.5878, 0.4521, 0.08434, 0.0853, 0.09891, 0.1137, 0.1293, 0.4081, 0.002591, 0.1474, 0.3883, 0.8091, 0.8397, 0.07263, 0.1393, 0.1617, 0.1355, 0.06827, 0.05564, 0.02509, 0.05465, 0.04159, 0.14, 0.08853, 0.1267, 0.1073, 0.03792, 0.02788, 0.02026, 0.07666, 0.1363, 0.08566, 0.09339, 0.1101, 0.07179, 0.05878, 0.05695, 0.04266, 0.02728, 0.05398, 0.04732, 0.02332, 0.0178, 0.03633, 0.03486, 0.00348, 0.9409, 0.9441, 0.8762, 0.8677, 0.8823, 0.9234, 0.9437, 0.5807, 0.6267, 0.156, 0.1125, 0.2022, 0.1682, 0.1651, 0.5663, 0.8851, 0.7849, 0.8013, 0.7193, 0.7347, 0.7917, 0.8304, 0.8376, 0.9329, 0.9366, 0.8837, 0.9152, 0.8865, 0.9156, 0.935, 0.8034, 0.8793, 0.824, 0.8339, 0.7774, 0.7971, 0.8293, 0.8231, 0.4748, 0.09166, 0.2056, 0.08995, 0.3352, 0.3681, 0.3148, 0.7915, 0.3402, 0.7553, 0.2162, 0.2582, 0.2284, -1.423e-05, 6.415e-05, 0.2947, 0.1509, 0.784, 0.7905, 0.1671, 0.1285, 0.8942, 0.9047, 0.1269, 0.144, 0.1013, 0.114, 0.0324, 0.03753, 0.0892, 0.09405, 0.05498, 0.05531, 0.08824, 0.09081, 0.05756, 0.05817, 0.0228, 0.02534, 0.01964, 0.02148, 0.8477, 0.8577, 0.1714, 0.1868, 0.7919, 0.799, 0.8862, 0.8962, 0.7244, 0.7296, 0.2262, 0.1892, -7.59e-06, -9.528e-07, 3.589e-05, 7.625e-06, 0.2012, 0.1006, 0.8272, 0.8252, 0.3471, 0.2194, 0.8988, 0.9111, 0.1369, 0.151, 0.1182, 0.1291, 0.05176, 0.04954, 0.1189, 0.1241, 0.07118, 0.06972, 0.1189, 0.1276, 0.07504, 0.07342, 0.04037, 0.03915, 0.03584, 0.03535, 0.8524, 0.8635, 0.1833, 0.1985, 0.8326, 0.8315, 0.8934, 0.9045, 0.7808, 0.7698, 0.3947, 0.2764, 0.002332, 0.004659, 0.1965, 0.09823]): _vg.add([_i], _w, 'REPLACE')
_vg = ob_large_carnivore_metal.vertex_groups.new(name='Head')
for _i, _w in zip([14, 62, 70, 71, 72, 73, 74, 76, 77, 78, 79, 80, 81, 82, 83, 84, 85, 86, 87, 88, 89, 90, 91, 92, 93, 94, 95, 96, 97, 98, 99, 100, 101, 102, 103, 104, 105, 106, 107, 108, 109, 110, 111, 112, 113, 116, 117, 438, 439, 440, 441, 442, 443, 444, 445, 446, 447, 448, 449, 450, 451, 452, 453, 454, 455, 456, 457, 458, 459, 460, 461, 462, 463, 464, 465, 466, 467, 468, 469, 470, 471, 472, 473, 474, 475, 476, 477, 478, 479, 480, 481, 482, 483, 484, 485, 486, 487, 488, 489, 490, 491, 492, 493, 494, 495, 496, 497, 501, 502, 503, 504, 505, 506, 507, 508, 509, 510, 511, 512, 513, 514, 515, 516, 522, 523, 524, 525, 526, 527, 528, 529, 530, 532, 654, 655, 656, 657, 658, 659, 660, 661, 662, 663, 664, 665, 666, 667, 668, 669, 670, 671, 672, 673, 674, 675, 676, 677, 698, 699, 700, 701, 702, 703, 704, 705, 706, 707, 708, 709, 710, 711, 712, 713, 714, 715, 716, 717, 718, 719, 720, 721, 722, 723, 724, 725, 726, 727, 778, 779, 780, 781, 782, 783, 784, 785, 786, 787, 788, 789, 790, 791, 792, 793, 794, 795, 796, 797, 798, 799, 800, 801, 802, 803, 804, 805, 806, 807], [0.3899, 0.05502, 0.004202, 0.006558, 0.006463, 0.001304, 0.001849, 0.04475, 0.1377, 0.5775, 0.05984, 0.1381, 0.1087, 0.04913, 0.3445, 0.8874, 0.8378, 0.9784, 0.8367, 0.8748, 0.7833, 0.4069, 0.5455, 0.914, 0.9126, 0.9947, 0.8998, 0.8848, 0.8696, 0.5897, 0.9736, 0.9923, 0.9942, 0.9931, 0.9938, 0.992, 0.979, 0.9934, 0.997, 0.9975, 0.9982, 0.9977, 0.9968, 0.9975, 0.995, 0.00643, 0.1375, 0.9267, 0.86, 0.8375, 0.8637, 0.9309, 0.9436, 0.9617, 0.9444, 0.9538, 0.8586, 0.9094, 0.8717, 0.8909, 0.9555, 0.9606, 0.9642, 0.9226, 0.8626, 0.9127, 0.9054, 0.8884, 0.9274, 0.9404, 0.9421, 0.9979, 0.9934, 0.9942, 0.9975, 0.9532, 0.9606, 0.9974, 0.9978, 0.9925, 0.9909, 0.9456, 0.9507, 0.9922, 0.9934, 0.9908, 0.9926, 0.9966, 0.9969, 0.9976, 0.9629, 0.9655, 0.9974, 0.9565, 0.957, 0.9955, 0.9975, 0.9981, 0.9973, 0.9987, 0.9952, 0.9976, 0.9976, 0.9982, 0.9976, 0.9981, 0.9975, 0.02791, 0.01939, 0.08382, 0.1123, 0.08499, 0.05899, 0.02115, 0.4165, 0.3699, 0.84, 0.8845, 0.7944, 0.8283, 0.833, 0.4307, 0.09093, 0.004071, 0.001339, 0.02614, 0.0181, 0.09029, 0.06359, 0.09157, 0.05526, 0.02018, 0.08449, 0.9933, 0.995, 0.9982, 0.9947, 0.9932, 0.9981, 0.9934, 0.995, 0.9979, 0.9947, 0.9933, 0.9978, 0.9925, 0.9923, 0.9973, 0.9914, 0.9954, 0.9971, 0.9942, 0.9954, 0.9942, 0.9955, 0.9938, 0.9952, 0.08139, 0.07249, 0.8705, 0.8536, 0.8968, 0.8843, 0.9581, 0.9557, 0.9093, 0.9045, 0.9442, 0.9439, 0.9103, 0.9078, 0.9415, 0.941, 0.963, 0.9618, 0.9926, 0.993, 0.9646, 0.9638, 0.1292, 0.1207, 0.8248, 0.8096, 0.005709, 0.004955, 0.07583, 0.06783, 0.08071, 0.06985, 0.8608, 0.8469, 0.8801, 0.8693, 0.9473, 0.949, 0.8798, 0.8747, 0.9281, 0.9295, 0.8798, 0.8712, 0.9242, 0.9258, 0.9544, 0.9549, 0.9914, 0.992, 0.9566, 0.9568, 0.1283, 0.1185, 0.8133, 0.7983, 0.005729, 0.0049, 0.07508, 0.06517]): _vg.add([_i], _w, 'REPLACE')
_vg = ob_large_carnivore_metal.vertex_groups.new(name='Leg L Thigh')
for _i, _w in zip([1, 2, 3, 8, 9, 11, 12, 15, 16, 17, 19, 20, 21, 22, 23, 24, 25, 26, 27, 28, 29, 34, 35, 36, 37, 43, 114, 118, 119, 120, 121, 122, 123, 124, 125, 126, 127, 128, 129, 130, 131, 132, 133, 134, 135, 136, 137, 138, 139, 140, 141, 142, 143, 144, 145, 146, 147, 148, 149, 150, 151, 152, 153, 154, 155, 156, 157, 158, 159, 160, 161, 162, 163, 165, 166, 167, 168, 169, 170, 171, 498, 499, 500, 549, 550, 551, 552, 553, 554, 556, 560, 561, 562, 564, 569, 570, 571, 572, 573, 574, 575, 576, 577, 578, 579, 580, 581, 582, 584, 585, 586, 587, 589, 590, 591, 592, 593, 594, 596, 602, 603, 609, 610, 678, 679, 682, 683, 684, 685, 686, 687, 732, 733, 734, 735, 736, 737, 738, 739, 740, 741, 742, 743, 744, 745, 746, 747, 762, 763, 764, 765, 812, 813, 814, 815, 816, 817, 818, 819, 820, 821, 822, 823, 934, 935, 936, 937, 938, 939, 940, 941, 958, 959, 960, 961, 962, 963, 964, 965, 966, 967, 968, 969, 970, 971, 972, 973, 982, 983, 984, 985, 986, 987, 988, 989], [-1.366e-05, 0.01313, 0.08209, -1.532e-06, 3.729e-07, 0.05505, 0.001302, 0.129, 0.1821, 0.005911, 0.02953, 0.8783, 0.9707, 0.7511, 0.002591, 0.01046, -5.942e-06, 0.07051, 0.7912, 0.8855, 0.3568, 0.008739, 0.03782, 0.02438, 0.0072, 0.0001949, 0.0007439, 0.3441, 0.8237, 0.9472, 0.9799, 0.3404, 0.5292, 0.871, 0.9313, 0.8428, 0.9459, 0.8054, 0.846, 0.9168, 0.9754, 0.5055, 0.7905, 0.9603, 0.8949, 0.9697, 0.9798, 0.9043, 0.8301, 0.5875, 0.8538, 0.8693, 0.8242, 0.832, 0.7587, 0.7902, 0.3074, 0.5511, 0.27, 0.4868, 0.5834, 0.5208, 0.5194, 0.2842, 0.4918, 0.06072, 0.1703, 0.2966, 0.3439, 0.4118, 0.406, 0.1785, 0.3848, 0.0463, 0.08661, 0.07962, 0.1326, 0.1304, 0.05603, 0.1135, 0.03151, 0.454, 0.4304, 0.003845, 0.0001549, -6.44e-06, 0.0006031, 0.07609, 0.02891, 0.0003144, 0.06303, 0.001487, 3.028e-06, 0.04131, 0.05636, 0.01345, 0.0645, 0.1783, 0.005634, 2.737e-05, 0.03, 0.9906, 0.7358, 0.896, 0.03225, 0.463, 0.1316, 0.01066, 0.0719, 0.9033, 0.364, 0.8067, 0.0002078, 1.306e-06, 0.00139, -2.109e-05, 0.02168, 0.006471, 0.4393, 0.02231, 0.006648, 4.239e-06, 0.0006597, 0.06179, 0.05907, 0.9275, 0.959, 0.8389, 0.8711, 0.01709, 0.01187, 0.06037, 0.05771, 0.001426, 0.001364, 0.08009, 0.07809, 0.9091, 0.9399, 0.8226, 0.8541, 0.03334, 0.02886, 0.01661, 0.01154, 0.0005048, 0.0003499, 0.01, 0.02, 0.02397, 0.04794, -4.552e-06, -9.104e-06, 2.018e-06, 1.009e-06, 0.0001967, 0.0003999, 0.009863, 0.0197, 0.0235, 0.04701, 0.0004642, 0.0009272, 0.5839, 0.9636, 0.9012, 0.4348, 0.8257, 0.8943, 0.648, 0.9461, 0.5653, 0.6321, 0.8365, 0.9083, 0.8853, 0.4658, 0.8515, 0.8148, 0.06522, 0.06631, 0.03036, 0.03981, 0.02315, 0.04331, 0.05677, 0.02802, 0.03316, 0.0199, 0.02839, 0.01401, 0.03261, 0.01518, 0.01158, 0.02165]): _vg.add([_i], _w, 'REPLACE')
_vg = ob_large_carnivore_metal.vertex_groups.new(name='Leg L Midsection')
for _i, _w in zip([118, 122, 124, 128, 130, 132, 139, 140, 141, 142, 143, 144, 145, 146, 147, 148, 149, 150, 151, 152, 153, 154, 155, 156, 157, 158, 159, 160, 161, 162, 163, 164, 165, 166, 167, 168, 169, 170, 171, 172, 173, 174, 175, 176, 177, 178, 179, 180, 181, 182, 183, 184, 185, 186, 187, 189, 190, 191, 192, 193, 194, 195, 934, 936, 937, 938, 940, 941, 958, 959, 960, 961, 962, 963, 964, 965, 966, 967, 968, 969, 970, 971, 972, 973, 982, 983, 984, 985, 986, 987, 988, 989, 998, 999, 1000, 1001, 1002, 1003, 1004, 1005, 1014, 1015, 1016, 1017, 1018, 1019, 1020, 1021], [0.008204, 0.004406, 0.05397, 0.01578, 0.04293, 0.04969, 0.1441, 0.2953, 0.1406, 0.1241, 0.155, 0.1572, 0.1823, 0.1609, 0.6748, 0.4311, 0.689, 0.5104, 0.4097, 0.473, 0.4769, 0.6958, 0.4956, 0.9129, 0.799, 0.7003, 0.6477, 0.5847, 0.5914, 0.8109, 0.6095, 0.4019, 0.9196, 0.9089, 0.9062, 0.8664, 0.8671, 0.9457, 0.8893, 0.1946, 0.2759, 0.7738, 0.2748, 0.9275, 0.9029, 0.7692, 0.8962, 0.03748, 0.1483, 0.3622, 0.1679, 0.7274, 0.6896, 0.3662, 0.6826, 0.03648, 0.07096, 0.04408, 0.1297, 0.1269, 0.06303, 0.1164, 0.004102, 0.02699, 0.002203, 0.007889, 0.02484, 0.02147, 0.08266, 0.116, 0.07205, 0.06207, 0.09178, 0.1518, 0.1056, 0.08537, 0.885, 0.897, 0.6574, 0.5905, 0.5978, 0.8414, 0.8927, 0.8574, 0.9122, 0.4326, 0.8945, 0.8133, 0.894, 0.5296, 0.4368, 0.8076, 0.03548, 0.06347, 0.01824, 0.01874, 0.05822, 0.06484, 0.03152, 0.02204, 0.03173, 0.00937, 0.02911, 0.01576, 0.01774, 0.00912, 0.03242, 0.01102]): _vg.add([_i], _w, 'REPLACE')
_vg = ob_large_carnivore_metal.vertex_groups.new(name='Leg L Shin')
for _i, _w in zip([164, 165, 172, 173, 174, 175, 176, 177, 178, 179, 180, 181, 182, 183, 184, 185, 186, 187, 188, 189, 190, 191, 192, 193, 194, 195, 196, 197, 198, 199, 201, 202, 203, 205, 207, 208, 966, 967, 968, 969, 970, 971, 972, 973, 982, 983, 984, 985, 986, 987, 988, 989, 998, 999, 1000, 1001, 1002, 1003, 1004, 1005, 1014, 1015, 1016, 1017, 1018, 1019, 1020, 1021], [0.5963, 0.006526, 0.7995, 0.7219, 0.2218, 0.722, 0.06609, 0.0911, 0.2287, 0.09764, 0.9401, 0.8452, 0.6273, 0.8254, 0.2587, 0.2964, 0.6265, 0.3041, 0.4921, 0.9384, 0.8981, 0.9359, 0.8292, 0.832, 0.914, 0.8436, 0.0008099, 0.4515, 0.1374, 0.4334, 0.06385, 0.1342, 0.06304, 0.01162, 0.03727, 0.04198, 0.04555, 0.03305, 0.2981, 0.361, 0.3642, 0.1109, 0.04882, 0.1143, 0.04957, 0.5415, 0.07323, 0.1715, 0.06833, 0.4472, 0.5431, 0.1663, 0.5177, 0.4479, 0.6949, 0.7161, 0.4533, 0.4146, 0.5241, 0.6847, 0.2559, 0.6041, 0.2582, 0.3292, 0.3276, 0.5732, 0.2073, 0.559]): _vg.add([_i], _w, 'REPLACE')
_vg = ob_large_carnivore_metal.vertex_groups.new(name='Leg R Thigh')
for _i, _w in zip([0, 1, 3, 4, 10, 13, 15, 16, 17, 18, 19, 20, 21, 22, 23, 24, 25, 26, 27, 28, 29, 32, 33, 34, 35, 36, 37, 39, 40, 114, 340, 341, 342, 343, 344, 345, 346, 347, 348, 349, 350, 351, 352, 353, 354, 355, 356, 357, 358, 359, 360, 361, 362, 363, 364, 365, 366, 367, 368, 369, 370, 371, 372, 373, 374, 375, 376, 377, 378, 379, 380, 381, 382, 383, 384, 385, 387, 388, 389, 390, 391, 392, 393, 498, 499, 500, 549, 550, 551, 552, 553, 554, 560, 561, 562, 564, 566, 567, 568, 572, 573, 574, 575, 577, 578, 579, 580, 581, 582, 583, 584, 586, 587, 589, 590, 591, 596, 599, 600, 682, 683, 684, 685, 732, 733, 734, 735, 736, 737, 738, 739, 740, 741, 742, 743, 758, 759, 762, 763, 764, 765, 766, 767, 812, 813, 814, 815, 816, 817, 818, 819, 820, 821, 822, 823, 824, 825, 826, 827, 942, 943, 944, 945, 946, 947, 948, 949, 950, 951, 952, 953, 954, 955, 956, 957, 974, 975, 976, 977, 978, 979, 980, 981, 990, 991, 992, 993, 994, 995, 996, 997], [0.01378, 0.0636, 0.0006764, 0.0003299, 0.05614, 0.001328, 0.1286, 0.1891, 0.7406, 0.9912, 0.8829, 0.03294, 3.054e-05, 0.006021, 0.002616, 0.3831, 0.8829, 0.7984, 0.07499, 3.18e-05, 0.01051, 0.00638, 0.02037, 0.008781, 0.00148, -6.889e-06, 0.0002088, 0.0001926, 0.0006201, 0.0007537, 0.3494, 0.8256, 0.8844, 0.9697, 0.3503, 0.5326, 0.8633, 0.9289, 0.8314, 0.9432, 0.8062, 0.8466, 0.8927, 0.9703, 0.5113, 0.7936, 0.9605, 0.8966, 0.9691, 0.9783, 0.9048, 0.8272, 0.5877, 0.8503, 0.8608, 0.824, 0.8302, 0.762, 0.7921, 0.3067, 0.5498, 0.2686, 0.4864, 0.5802, 0.5208, 0.5191, 0.2825, 0.4921, 0.06065, 0.1689, 0.2978, 0.3432, 0.4118, 0.4058, 0.1766, 0.385, 0.04458, 0.08803, 0.08044, 0.1327, 0.1313, 0.05481, 0.1129, 0.03179, 0.4579, 0.4366, 0.003945, 0.02931, 0.07719, 0.08276, -7.187e-06, 0.0001285, -1.378e-05, 3.055e-06, 0.001501, 0.04172, 0.01412, 0.05747, 0.06509, 0.1852, 0.7258, 0.9714, 0.9007, 0.005887, 0.03348, 0.03255, 0.4671, 0.1313, 0.3908, 0.9003, 0.814, 0.01071, 0.07647, 0.007731, 0.02418, 0.03665, 0.4453, 0.006557, 0.02096, 0.02232, 0.01116, 0.05098, 0.02549, -9.188e-06, -4.594e-06, 2.037e-06, 1.018e-06, 0.0004486, 0.0002207, 0.02197, 0.011, 0.05, 0.02502, 0.0009844, 0.0004888, 0.06001, 0.06255, 0.9611, 0.9309, 0.8716, 0.8428, 0.01136, 0.01616, 0.05863, 0.06111, 0.001443, 0.001386, 0.07905, 0.08091, 0.9419, 0.9124, 0.8547, 0.8266, 0.02833, 0.03249, 0.01104, 0.01571, 0.0003351, 0.0004776, 0.5875, 0.927, 0.8961, 0.4414, 0.8264, 0.8873, 0.6524, 0.9315, 0.5712, 0.6366, 0.8293, 0.8726, 0.8715, 0.4685, 0.8468, 0.8151, 0.06563, 0.06634, 0.03032, 0.04022, 0.02229, 0.04402, 0.05643, 0.02741, 0.03317, 0.02011, 0.02822, 0.0137, 0.03282, 0.01516, 0.01114, 0.02201]): _vg.add([_i], _w, 'REPLACE')
_vg = ob_large_carnivore_metal.vertex_groups.new(name='Leg R Midsection')
for _i, _w in zip([340, 342, 344, 346, 348, 350, 352, 354, 361, 362, 363, 364, 365, 366, 367, 368, 369, 370, 371, 372, 373, 374, 375, 376, 377, 378, 379, 380, 381, 382, 383, 384, 385, 386, 387, 388, 389, 390, 391, 392, 393, 394, 395, 396, 397, 398, 399, 400, 401, 402, 403, 404, 405, 406, 407, 408, 409, 411, 412, 413, 414, 415, 416, 417, 942, 943, 944, 945, 946, 947, 948, 949, 950, 951, 952, 953, 954, 955, 956, 957, 974, 975, 976, 977, 978, 979, 980, 981, 990, 991, 992, 993, 994, 995, 996, 997, 1006, 1007, 1008, 1009, 1010, 1011, 1012, 1013, 1022, 1023, 1024, 1025, 1026, 1027, 1028, 1029], [0.01161, 0.03779, 0.006202, 0.05763, 0.0005877, 0.0176, 0.05612, 0.05057, 0.1456, 0.2962, 0.143, 0.1282, 0.1553, 0.1586, 0.1806, 0.1601, 0.6753, 0.432, 0.691, 0.5104, 0.4114, 0.4731, 0.4771, 0.6982, 0.4957, 0.9129, 0.8009, 0.6989, 0.6476, 0.5847, 0.5914, 0.8133, 0.6096, 0.4018, 0.9208, 0.9072, 0.905, 0.8663, 0.8662, 0.9473, 0.89, 0.1946, 0.2743, 0.7702, 0.2765, 0.9275, 0.901, 0.7731, 0.8983, 0.03758, 0.1466, 0.3641, 0.1694, 0.7274, 0.688, 0.3643, 0.6843, 0.03466, 0.07288, 0.04606, 0.1298, 0.1284, 0.06117, 0.1151, 0.005804, 0.01889, 0.02882, 0.003101, 0.008799, 0.0002938, 0.02528, 0.02806, 0.08314, 0.1156, 0.07311, 0.08297, 0.09958, 0.1539, 0.1081, 0.08643, 0.8836, 0.8969, 0.6573, 0.5907, 0.5976, 0.8387, 0.8942, 0.8602, 0.9122, 0.4336, 0.8962, 0.8166, 0.8923, 0.5296, 0.4359, 0.8044, 0.03644, 0.06421, 0.01733, 0.01879, 0.05754, 0.0649, 0.03059, 0.02303, 0.0321, 0.009396, 0.02877, 0.01529, 0.01822, 0.008665, 0.03245, 0.01152]): _vg.add([_i], _w, 'REPLACE')
_vg = ob_large_carnivore_metal.vertex_groups.new(name='Leg R Shin')
for _i, _w in zip([386, 387, 394, 395, 396, 397, 398, 399, 400, 401, 402, 403, 404, 405, 406, 407, 408, 409, 410, 411, 412, 413, 414, 415, 416, 417, 419, 420, 421, 423, 424, 425, 427, 429, 430, 974, 975, 976, 977, 978, 979, 980, 981, 990, 991, 992, 993, 994, 995, 996, 997, 1006, 1007, 1008, 1009, 1010, 1011, 1012, 1013, 1022, 1023, 1024, 1025, 1026, 1027, 1028, 1029], [0.5963, 0.006045, 0.7995, 0.7236, 0.2253, 0.7202, 0.06611, 0.09287, 0.2249, 0.0957, 0.94, 0.8471, 0.6251, 0.8236, 0.2588, 0.2978, 0.6286, 0.3027, 0.4917, 0.9395, 0.8954, 0.9346, 0.829, 0.8299, 0.9165, 0.8454, 0.4512, 0.1383, 0.4319, 0.0644, 0.1365, 0.06145, 0.004909, 0.03164, 0.0392, 0.04644, 0.03306, 0.2982, 0.3601, 0.3648, 0.1126, 0.04785, 0.1124, 0.04958, 0.5401, 0.07178, 0.1687, 0.06965, 0.4472, 0.5442, 0.1689, 0.5168, 0.4472, 0.6954, 0.7158, 0.4534, 0.4145, 0.5265, 0.6832, 0.2558, 0.6037, 0.2574, 0.3315, 0.3276, 0.5733, 0.2073, 0.5575]): _vg.add([_i], _w, 'REPLACE')
_vg = ob_large_carnivore_metal.vertex_groups.new(name='Arm L Shoulder')
for _i, _w in zip([0, 1, 2, 3, 4, 5, 6, 7, 8, 9, 10, 11, 12, 13, 19, 20, 21, 54, 63, 64, 65, 66, 67, 68, 69, 70, 71, 72, 73, 74, 75, 79, 114, 115, 116, 216, 217, 218, 219, 220, 221, 222, 223, 224, 225, 226, 227, 228, 229, 230, 231, 232, 241, 498, 499, 503, 505, 517, 518, 519, 520, 521, 522, 523, 524, 525, 529, 530, 531, 532, 534, 535, 536, 537, 539, 541, 542, 543, 544, 545, 546, 547, 548, 552, 553, 554, 555, 556, 557, 559, 560, 561, 562, 563, 564, 569, 570, 571, 577, 579, 678, 679, 680, 681, 694, 695, 696, 697, 724, 725, 726, 727, 728, 729, 730, 731, 732, 733, 734, 735, 736, 737, 738, 739, 760, 761, 774, 775, 776, 777, 804, 805, 806, 807, 808, 809, 810, 811, 812, 813, 814, 815, 816, 817, 818, 819, 846, 847, 848, 849, 850, 851, 852, 853, 862, 863, 864, 865, 866, 867, 868, 869, 870, 871, 872, 873, 874, 875, 876, 877, 886, 887, 888, 889, 890, 891, 892, 893], [0.002462, 0.004098, 0.01037, 0.07897, 0.1038, 0.1798, 0.4273, 0.9789, 0.005123, 0.2171, 2.728e-06, 0.0853, 0.9634, -9.904e-06, 2.865e-06, 0.0017, 0.001356, 0.7191, 0.08544, 0.001125, 0.1331, 0.2097, 0.4155, 0.8378, -0.0004035, 0.1766, 0.04811, 0.1818, 0.05618, 0.000707, 0.114, 0.01392, 0.5668, 0.426, 0.1151, 0.2173, 0.9217, 0.2453, 0.7962, 0.5385, 0.924, 0.4489, 0.7819, 0.09246, 0.898, 0.5067, 0.8353, 0.3583, 0.7698, 0.6557, 0.9494, 0.9993, 0.003876, 0.05281, 0.0008512, 0.01368, 0.004087, 0.006495, 0.0716, 0.2527, 0.2535, 0.06466, -0.0008689, 0.1048, -0.0002316, 0.004009, 0.0003878, 0.008553, 0.1238, 0.008749, 0.0601, 0.195, 0.1913, 0.05266, 0.1464, 0.7755, 0.8999, 0.09142, 0.2215, 0.4418, 0.1389, 0.4609, 0.1588, -1.015e-05, 0.0627, 0.000503, 0.9846, 0.4177, 0.2222, 0.1063, 0.1015, 0.958, 0.1758, 0.5793, 0.03947, 0.06407, 0.0005793, 0.08066, 2.92e-05, 0.04033, 0.07513, 0.0696, 0.9808, 0.9827, 0.1937, 0.1925, 0.8169, 0.8584, 0.1801, 0.1784, 0.01376, 0.01384, 0.253, 0.2533, 0.7586, 0.7982, 0.09608, 0.09069, 0.9598, 0.9616, 0.07354, 0.06812, 0.001585, 0.001471, 0.1198, 0.05992, 0.03511, 0.01755, 0.09762, 0.04881, 0.03179, 0.01546, 0.002854, 0.001621, 0.04297, 0.02128, 0.08908, 0.0451, 0.001368, 0.002733, 0.1172, 0.05858, -3.385e-06, -6.769e-06, 9.55e-07, 1.91e-06, 0.5695, 0.5208, 0.6154, 0.7312, 0.671, 0.4952, 0.8025, 0.5641, 0.383, 0.5322, 0.6349, 0.5889, 0.2938, 0.7291, 0.4612, 0.3934, 0.04623, 0.1227, 0.2534, 0.2712, 0.3278, 0.1792, 0.1087, 0.2245, 0.06133, 0.1375, 0.1639, 0.08959, 0.05433, 0.1122, 0.02312, 0.1267]): _vg.add([_i], _w, 'REPLACE')
_vg = ob_large_carnivore_metal.vertex_groups.new(name='Arm L Midsection')
for _i, _w in zip([216, 217, 218, 219, 220, 221, 222, 223, 224, 225, 226, 227, 228, 229, 230, 231, 233, 234, 235, 236, 237, 238, 239, 240, 241, 242, 243, 244, 245, 246, 247, 248, 249, 251, 252, 253, 255, 256, 257, 846, 847, 848, 849, 850, 851, 852, 853, 862, 863, 864, 865, 866, 867, 868, 869, 870, 871, 872, 873, 874, 875, 876, 877, 886, 887, 888, 889, 890, 891, 892, 893, 902, 903, 904, 905, 906, 908, 909, 926, 927, 928, 929, 930, 931, 933], [0.7552, 0.07357, 0.6409, 0.1711, 0.4393, 0.06672, 0.415, 0.1723, 0.8721, 0.09221, 0.3964, 0.1333, 0.4669, 0.1839, 0.3361, 0.04421, 0.4963, 0.5147, 0.554, 0.7062, 0.526, 0.142, 0.1587, 0.7251, 0.6085, 0.4837, 0.4873, 0.334, 0.4846, 0.06807, 0.1136, 0.3834, 0.3391, 0.4513, 0.2121, 0.4382, 0.07892, 0.2392, 0.1679, 0.4144, 0.406, 0.2936, 0.253, 0.2649, 0.4822, 0.1901, 0.3254, 0.5234, 0.3543, 0.3462, 0.3306, 0.6771, 0.2631, 0.3962, 0.5848, 0.6934, 0.5834, 0.2692, 0.5239, 0.5306, 0.5866, 0.6546, 0.2869, 0.5547, 0.5662, 0.6279, 0.6464, 0.6043, 0.2228, 0.604, 0.2056, 0.1196, 0.2256, 0.2191, 0.1061, 0.2419, 0.03946, 0.08395, 0.1794, 0.3287, 0.3628, 0.05919, 0.3385, 0.1591, 0.1259]): _vg.add([_i], _w, 'REPLACE')
_vg = ob_large_carnivore_metal.vertex_groups.new(name='Arm L Forearm')
for _i, _w in zip([216, 218, 219, 222, 223, 224, 226, 227, 228, 229, 233, 234, 235, 236, 237, 238, 239, 240, 241, 242, 243, 244, 245, 246, 247, 248, 249, 250, 251, 252, 253, 254, 255, 256, 257, 258, 259, 260, 261, 262, 263, 264, 265, 266, 267, 268, 269, 270, 271, 272, 274, 275, 846, 847, 848, 850, 851, 853, 862, 863, 865, 866, 868, 869, 870, 871, 872, 873, 874, 875, 876, 877, 886, 887, 888, 889, 890, 891, 892, 893, 902, 903, 904, 905, 906, 907, 908, 909, 926, 927, 928, 929, 930, 931, 932, 933], [0.005003, 0.1135, 0.01526, 0.1358, 0.04143, 0.02079, 0.09666, 0.01268, 0.1743, 0.04235, 0.5064, 0.4889, 0.4569, 0.2869, 0.4744, 0.8375, 0.824, 0.2519, 0.3629, 0.5235, 0.5176, 0.6592, 0.5201, 0.9216, 0.8722, 0.6163, 0.6409, 0.96, 0.5574, 0.7763, 0.5802, 0.9747, 0.9068, 0.7779, 0.8146, 0.8808, 0.5928, 0.8789, 0.9736, 0.9052, 0.5671, 0.8773, 0.8912, 0.8721, 0.868, 0.1455, 0.1412, 0.2088, 0.2323, 0.05618, 0.08814, 0.01464, 0.002502, 0.0644, 0.08862, 0.05467, 0.01039, 0.1083, 0.08897, 0.1122, 0.07567, 0.01559, 0.1413, 0.003752, 0.2548, 0.294, 0.4671, 0.1814, 0.126, 0.2306, 0.231, 0.4799, 0.3842, 0.2722, 0.1889, 0.2587, 0.344, 0.652, 0.3718, 0.6523, 0.6725, 0.7191, 0.7295, 0.6845, 0.7418, 0.9741, 0.906, 0.846, 0.7252, 0.6548, 0.6327, 0.9064, 0.6383, 0.7304, 0.9744, 0.8303]): _vg.add([_i], _w, 'REPLACE')
_vg = ob_large_carnivore_metal.vertex_groups.new(name='Arm R Shoulder')
for _i, _w in zip([0, 1, 2, 3, 4, 5, 6, 8, 9, 10, 11, 12, 13, 19, 20, 54, 63, 64, 65, 66, 67, 69, 71, 72, 73, 74, 114, 115, 116, 278, 279, 280, 281, 282, 283, 284, 285, 286, 287, 288, 289, 290, 291, 292, 293, 294, 303, 498, 499, 503, 505, 517, 518, 519, 521, 522, 524, 525, 529, 531, 532, 533, 534, 537, 538, 539, 540, 543, 544, 545, 546, 547, 548, 551, 552, 556, 557, 558, 559, 560, 561, 562, 563, 564, 567, 568, 574, 579, 724, 725, 726, 727, 728, 729, 730, 731, 732, 733, 734, 735, 736, 737, 738, 739, 758, 759, 760, 761, 774, 775, 776, 777, 804, 805, 806, 807, 808, 809, 810, 811, 812, 813, 814, 815, 816, 817, 818, 819, 838, 839, 840, 841, 842, 843, 844, 845, 854, 855, 856, 857, 858, 859, 860, 861, 878, 879, 880, 881, 882, 883, 884, 885, 894, 895, 896, 897, 898, 899, 900, 901], [0.009161, 0.02595, 0.002185, -2.272e-06, 0.3906, 0.3592, 0.09428, 0.004738, 0.2004, 0.07683, 2.42e-06, -8.789e-06, 0.9522, 0.0003803, 6.41e-07, -0.001644, 0.3784, 0.8147, 0.2567, 0.1867, 0.07642, 0.2096, 0.07266, -0.000425, 0.05585, 0.1087, 0.1757, 0.1275, 0.03612, 0.2098, 0.9076, 0.2331, 0.746, 0.5372, 0.9046, 0.4327, 0.7204, 0.08808, 0.8745, 0.4959, 0.7849, 0.342, 0.706, 0.6679, 0.9361, 0.823, 0.001203, 0.01295, 0.0001899, 0.0001684, 0.005415, 0.1427, 0.06937, 0.00107, 0.09718, 0.134, 0.00814, 0.004099, 0.009802, 0.0389, 0.002768, 0.1173, 0.06003, 0.07781, 0.1432, 0.2755, 0.885, 0.4077, 0.1961, 0.08074, 0.004931, 0.1377, 0.04917, 0.05452, 0.01767, 0.09208, 0.2051, 0.9734, 0.3996, -2.075e-05, 7.721e-05, 0.3512, 0.1796, 0.008834, 0.05566, 0.01805, 0.001167, 0.009023, -0.0002834, -0.0001417, 0.0001123, 5.614e-05, 0.0007135, 0.0003567, -0.001096, -0.0005479, -1.303e-05, -5.305e-06, 4.854e-05, 1.988e-05, -1.514e-06, -7.572e-07, 4.273e-07, 2.137e-07, 0.04312, 0.03058, 0.5639, 0.7686, 0.09961, 0.1214, 0.4787, 0.6818, 0.09311, 0.1136, 0.006877, 0.008339, 0.1347, 0.1722, 0.4427, 0.6287, 0.05987, 0.04291, 0.5516, 0.7519, 0.04224, 0.02995, 0.0009044, 0.0006424, 0.5587, 0.4896, 0.5766, 0.7209, 0.6404, 0.4813, 0.802, 0.524, 0.3613, 0.5047, 0.629, 0.5682, 0.2847, 0.7349, 0.433, 0.3843, 0.04404, 0.1166, 0.248, 0.2692, 0.3339, 0.171, 0.1049, 0.2164, 0.05828, 0.1352, 0.167, 0.08549, 0.05246, 0.1082, 0.02202, 0.124]): _vg.add([_i], _w, 'REPLACE')
_vg = ob_large_carnivore_metal.vertex_groups.new(name='Arm R Midsection')
for _i, _w in zip([278, 279, 280, 281, 282, 283, 284, 285, 286, 287, 288, 289, 290, 291, 292, 293, 294, 295, 296, 297, 298, 299, 300, 301, 302, 303, 304, 305, 306, 307, 308, 309, 310, 311, 313, 314, 315, 317, 318, 319, 838, 839, 840, 841, 842, 843, 844, 845, 854, 855, 856, 857, 858, 859, 860, 861, 878, 879, 880, 881, 882, 883, 884, 885, 894, 895, 896, 897, 898, 899, 900, 901, 910, 911, 912, 913, 914, 916, 917, 918, 919, 920, 921, 922, 923, 925], [0.7643, 0.08526, 0.6501, 0.2131, 0.4415, 0.08284, 0.4298, 0.2241, 0.8765, 0.1119, 0.4064, 0.1757, 0.4825, 0.2376, 0.3259, 0.05798, 0.1481, 0.4962, 0.5145, 0.5544, 0.6846, 0.5251, 0.1455, 0.1668, 0.7433, 0.6229, 0.4836, 0.4871, 0.3409, 0.484, 0.06887, 0.1235, 0.3756, 0.3343, 0.4509, 0.2228, 0.4382, 0.08916, 0.226, 0.1548, 0.4248, 0.4316, 0.3269, 0.2622, 0.291, 0.4942, 0.1919, 0.3601, 0.5409, 0.3784, 0.3519, 0.3487, 0.6853, 0.2589, 0.4213, 0.5945, 0.6955, 0.5876, 0.2759, 0.5322, 0.5346, 0.5836, 0.6593, 0.2983, 0.5564, 0.5776, 0.6389, 0.6341, 0.6069, 0.2326, 0.605, 0.2107, 0.113, 0.2254, 0.2191, 0.1114, 0.2418, 0.04458, 0.07738, 0.1695, 0.3286, 0.3627, 0.06687, 0.3381, 0.1671, 0.1161]): _vg.add([_i], _w, 'REPLACE')
_vg = ob_large_carnivore_metal.vertex_groups.new(name='Arm R Forearm')
for _i, _w in zip([278, 280, 281, 284, 285, 286, 288, 289, 290, 291, 294, 295, 296, 297, 298, 299, 300, 301, 302, 303, 304, 305, 306, 307, 308, 309, 310, 311, 312, 313, 314, 315, 316, 317, 318, 319, 320, 321, 322, 323, 324, 325, 326, 327, 328, 329, 330, 331, 332, 333, 334, 335, 336, 337, 338, 339, 838, 839, 840, 842, 843, 845, 854, 855, 857, 858, 860, 861, 878, 879, 880, 881, 882, 883, 884, 885, 894, 895, 896, 897, 898, 899, 900, 901, 910, 911, 912, 913, 914, 915, 916, 917, 918, 919, 920, 921, 922, 923, 924, 925], [0.001742, 0.1164, 0.03148, 0.1372, 0.0554, 0.02073, 0.09751, 0.0287, 0.175, 0.05629, 0.007698, 0.5064, 0.489, 0.4568, 0.308, 0.4752, 0.8346, 0.8151, 0.2348, 0.3498, 0.5232, 0.5176, 0.6519, 0.5205, 0.921, 0.8606, 0.625, 0.6466, 0.9603, 0.5575, 0.7657, 0.5787, 0.9753, 0.8941, 0.7924, 0.828, 0.8854, 0.6319, 0.8781, 0.9673, 0.8902, 0.5457, 0.8601, 0.9076, 0.8392, 0.8722, 0.367, 0.3669, 0.4706, 0.4691, 0.1395, 0.05587, 0.4392, 0.3353, 0.3544, 0.4576, 0.000871, 0.07393, 0.09628, 0.0631, 0.01036, 0.1156, 0.09516, 0.1167, 0.0803, 0.01555, 0.1453, 0.001307, 0.2549, 0.2958, 0.466, 0.1749, 0.1174, 0.2415, 0.2293, 0.4761, 0.3855, 0.2623, 0.1761, 0.2748, 0.343, 0.6456, 0.3719, 0.6503, 0.669, 0.7215, 0.7284, 0.6988, 0.7418, 0.9713, 0.8921, 0.8441, 0.7307, 0.6536, 0.6325, 0.8931, 0.6395, 0.7323, 0.9733, 0.8361]): _vg.add([_i], _w, 'REPLACE')
_vg = ob_large_carnivore_metal.vertex_groups.new(name='Torso Lower')
for _i, _w in zip([0, 2, 4, 6, 8, 9, 10, 11, 12, 13, 15, 16, 17, 21, 22, 23, 24, 25, 26, 27, 28, 29, 31, 34, 35, 36, 37, 44, 63, 64, 66, 67, 69, 118, 119, 120, 122, 123, 124, 125, 126, 127, 128, 129, 130, 132, 133, 134, 135, 136, 138, 140, 145, 146, 149, 340, 341, 342, 344, 345, 346, 347, 348, 349, 350, 351, 352, 354, 355, 356, 357, 358, 360, 361, 362, 367, 368, 371, 500, 517, 518, 543, 544, 545, 546, 549, 550, 551, 553, 554, 556, 557, 559, 565, 566, 567, 569, 570, 572, 573, 574, 577, 581, 582, 583, 584, 585, 586, 587, 588, 589, 590, 591, 595, 596, 597, 605, 606, 678, 679, 684, 685, 732, 733, 734, 735, 736, 737, 738, 739, 740, 741, 742, 743, 758, 759, 764, 765, 808, 809, 810, 811, 812, 813, 814, 815, 816, 817, 818, 819, 820, 821, 822, 823, 934, 935, 936, 937, 938, 939, 940, 941, 942, 943, 944, 945, 946, 947, 948, 949, 950, 951, 952, 953, 954, 955, 956, 957, 958, 959, 960, 961, 962, 963, 964, 965], [0.407, 0.4086, 0.1214, 0.1125, 0.4517, 0.1486, 0.06568, 0.06566, 0.001532, 0.001532, 0.6516, 0.5653, 0.1923, 0.001403, 0.1811, 0.0175, 0.5061, 0.05157, 0.02827, 0.0278, 0.04358, 0.5331, -1.201e-06, 0.0005668, 0.0005596, 0.0008806, 0.01075, 2.376e-07, 0.06607, 0.0008699, 0.08798, 0.06594, -0.000312, 0.6266, 0.1671, 0.0158, 0.6323, 0.4591, 0.0749, 0.05314, 0.137, 0.04786, 0.1617, 0.1416, 0.02318, 0.4444, 0.1959, 0.02394, 0.09935, 0.006004, 0.08949, 0.1146, 0.05863, 0.04795, 0.01898, 0.6196, 0.1645, 0.07139, 0.6216, 0.4552, 0.07897, 0.05432, 0.1431, 0.05015, 0.16, 0.1405, 0.0509, 0.4379, 0.1925, 0.0229, 0.09744, 0.006032, 0.08869, 0.001004, 0.1136, 0.05703, 0.04573, 0.01805, 0.02803, 0.005023, 0.006591, 0.07071, 0.09459, 0.07081, 0.005044, 0.4613, 0.4093, 0.06584, 0.06582, 0.4109, 0.1194, 0.1413, 0.1146, 0.4591, 0.4138, 0.0672, 0.06718, 0.4155, 0.563, 0.1967, 0.001403, 0.1858, 0.6646, 0.5163, 0.05288, 0.02884, 0.04446, 0.5439, 0.02836, 0.004334, 0.0102, 0.001103, 0.000569, -1.201e-06, 0.0286, 0.004465, 0.0001339, 2.376e-07, 0.02239, 0.04478, 0.03373, 0.03909, 0.02189, 0.04377, 0.0005106, 0.001021, 0.02194, 0.04388, 0.0004676, 0.0009353, 0.03306, 0.03832, 0.0006666, 0.0007736, 0.0448, 0.0224, 0.04486, 0.03685, -0.000104, -0.000208, 0.00029, 0.0005799, 0.04379, 0.02189, 0.0005107, 0.001021, 0.04389, 0.02195, 0.0009356, 0.0004678, 0.0438, 0.03604, 0.0009251, 0.000747, 0.3968, 0.007899, 0.06402, 0.5457, 0.1516, 0.09244, 0.3201, 0.01159, 0.3921, 0.03569, 0.06664, 0.5384, 0.1502, 0.09661, 0.3152, 0.02545, 0.3336, 0.2475, 0.07204, 0.03569, 0.02545, 0.3666, 0.03948, 0.07998, 0.3401, 0.2515, 0.06851, 0.007899, 0.01159, 0.3706, 0.03745, 0.08084]): _vg.add([_i], _w, 'REPLACE')
_vg = ob_large_carnivore_metal.vertex_groups.new(name='Tail Upper')
for _i, _w in zip([15, 23, 24, 25, 26, 27, 28, 29, 30, 31, 32, 33, 34, 35, 36, 37, 38, 39, 40, 41, 42, 43, 44, 46, 47, 48, 51, 500, 581, 582, 583, 584, 585, 586, 587, 588, 589, 590, 591, 592, 593, 594, 595, 596, 597, 598, 599, 600, 601, 602, 603, 604, 605, 606, 607, 608, 609, 610, 611, 612, 613, 614, 615, 616, 617, 618, 619, 620, 624, 625, 627, 628, 684, 685, 686, 687, 688, 689, 740, 741, 742, 743, 744, 745, 746, 747, 748, 749, 750, 751, 764, 765, 766, 767, 768, 769, 820, 821, 822, 823, 824, 825, 826, 827, 828, 829, 830, 831], [0.07218, 0.8952, 0.06753, 0.03454, 0.07033, 0.07265, 0.03706, 0.06705, 0.05289, 0.8929, 0.914, 0.9329, 0.9194, 0.92, 0.9174, 0.9014, 0.06384, 0.1756, 0.7817, 0.8432, 0.7542, 0.1791, 0.09201, 0.001616, 0.001947, 0.004471, 0.02274, 0.07154, 0.05525, 0.05037, 0.01633, 0.05287, 0.01892, 0.04988, 0.05523, 0.8863, 0.9014, 0.9192, 0.9198, 0.9348, 0.9329, 0.9123, 0.8929, 0.05405, 0.9121, 0.9186, 0.9374, 0.9373, 0.9369, 0.9374, 0.9355, 0.9186, 0.08034, 0.09146, 0.149, 0.7567, 0.8704, 0.7792, 0.1527, 0.06442, 0.05451, 0.06579, 0.1531, 0.7792, 0.8685, 0.7766, 0.1568, 0.06636, 0.02282, 0.02547, 0.004579, 0.001963, 0.04313, 0.03102, 0.9368, 0.9361, 0.57, 0.3634, 0.06078, 0.04892, 0.9191, 0.9183, 0.9261, 0.9192, 0.5792, 0.3792, 0.5537, 0.3532, 0.01669, 0.01063, 0.02851, 0.04069, 0.9374, 0.9373, 0.3618, 0.5705, 0.04647, 0.0584, 0.9194, 0.9196, 0.9203, 0.9266, 0.3776, 0.5796, 0.3516, 0.5542, 0.01059, 0.0167]): _vg.add([_i], _w, 'REPLACE')
_vg = ob_large_carnivore_metal.vertex_groups.new(name='Tail Lower')
for _i, _w in zip([15, 23, 24, 25, 28, 29, 30, 31, 32, 33, 36, 37, 38, 39, 40, 41, 42, 43, 44, 45, 46, 47, 48, 49, 50, 51, 52, 53, 55, 56, 57, 58, 59, 60, 61, 588, 589, 590, 592, 593, 594, 595, 597, 598, 599, 603, 604, 605, 606, 607, 608, 609, 610, 611, 612, 613, 614, 615, 616, 617, 618, 619, 620, 621, 622, 623, 624, 625, 626, 627, 628, 629, 630, 631, 632, 633, 634, 635, 636, 637, 638, 639, 640, 641, 642, 643, 644, 645, 646, 647, 648, 649, 650, 651, 652, 653, 686, 687, 688, 689, 690, 691, 692, 693, 740, 741, 742, 743, 744, 745, 746, 747, 748, 749, 750, 751, 752, 753, 754, 755, 756, 757, 766, 767, 768, 769, 770, 771, 772, 773, 820, 821, 822, 823, 824, 825, 826, 827, 828, 829, 830, 831, 832, 833, 834, 835, 836, 837], [0.0007077, 0.03507, 0.0005716, 8.331e-05, 0.000149, 0.0005765, 0.9454, 0.05612, 0.02945, 0.006194, 0.007422, 0.02858, 0.9347, 0.8216, 0.2148, 0.1546, 0.2439, 0.8181, 0.905, 0.9997, 0.9978, 0.9973, 0.994, 0.9942, 0.9913, 0.9706, 0.999, 0.9995, 0.9997, 0.9997, 0.9995, 0.9996, 0.9995, 0.9997, 0.9997, 0.06312, 0.02834, 0.004288, 0.003856, 0.006265, 0.03245, 0.05634, 0.03578, 0.02891, 0.004358, 0.007568, 0.02916, 0.9164, 0.9055, 0.8499, 0.2414, 0.1257, 0.2173, 0.8463, 0.9341, 0.9438, 0.9327, 0.8458, 0.2191, 0.1295, 0.2217, 0.8421, 0.9321, 0.9995, 0.9993, 0.9984, 0.9715, 0.9659, 0.9933, 0.9945, 0.9975, 0.9995, 0.9993, 0.9984, 0.9941, 0.9912, 0.9932, 0.9991, 0.9995, 0.9997, 0.9997, 0.9996, 0.9996, 0.9995, 0.9996, 0.9997, 0.9997, 0.9997, 0.9997, 0.9997, 0.9996, 0.9996, 0.9996, 0.9997, 0.9997, 0.9998, 0.002523, 0.005045, 0.4285, 0.6353, 0.9952, 0.9971, 0.9996, 0.9997, 4.965e-05, 9.931e-05, 0.002474, 0.004948, 0.01499, 0.02372, 0.4175, 0.6178, 0.4447, 0.6455, 0.9786, 0.9865, 0.9952, 0.9971, 0.9996, 0.9996, 0.9996, 0.9997, 0.002905, 0.001453, 0.6369, 0.428, 0.997, 0.9956, 0.9996, 0.9996, 5.554e-05, 2.777e-05, 0.002859, 0.001429, 0.0217, 0.01395, 0.6194, 0.4171, 0.6471, 0.4443, 0.9865, 0.979, 0.997, 0.9956, 0.9996, 0.9996, 0.9996, 0.9996]): _vg.add([_i], _w, 'REPLACE')
_vg = ob_large_carnivore_metal.vertex_groups.new(name='Leg L Foot')
for _i, _w in zip([188, 190, 192, 193, 195, 196, 197, 198, 199, 200, 201, 202, 203, 204, 205, 206, 207, 208, 209, 210, 211, 212, 213, 214, 215, 998, 999, 1000, 1001, 1002, 1003, 1004, 1005, 1014, 1015, 1016, 1017, 1018, 1019, 1020, 1021], [0.5075, 0.01157, 0.0316, 0.03155, 0.02936, 0.9738, 0.5478, 0.8613, 0.5656, 0.9929, 0.9318, 0.8657, 0.9324, 0.9972, 0.9683, 0.9845, 0.9531, 0.9505, 0.9803, 0.9982, 0.9989, 0.9993, 0.9897, 0.9944, 1.012, 0.4364, 0.4817, 0.2739, 0.2537, 0.4809, 0.5122, 0.4329, 0.2828, 0.7068, 0.3806, 0.7066, 0.6493, 0.6489, 0.4109, 0.7526, 0.4242]): _vg.add([_i], _w, 'REPLACE')
_vg = ob_large_carnivore_metal.vertex_groups.new(name='Leg R Foot')
for _i, _w in zip([410, 412, 414, 415, 417, 418, 419, 420, 421, 422, 423, 424, 425, 426, 427, 428, 429, 430, 431, 432, 433, 434, 435, 436, 437, 1006, 1007, 1008, 1009, 1010, 1011, 1012, 1013, 1022, 1023, 1024, 1025, 1026, 1027, 1028, 1029], [0.508, 0.01305, 0.03172, 0.03271, 0.0285, 0.9797, 0.5482, 0.8604, 0.5671, 0.9928, 0.9311, 0.8635, 0.9342, 0.9963, 0.9717, 0.9886, 0.9561, 0.9518, 0.9838, 0.9984, 0.9996, 1.002, 0.9927, 0.9967, 0.9997, 0.4367, 0.4819, 0.2741, 0.254, 0.4813, 0.5122, 0.4318, 0.2835, 0.7065, 0.381, 0.7077, 0.6476, 0.6486, 0.4111, 0.7525, 0.4253]): _vg.add([_i], _w, 'REPLACE')
_vg = ob_large_carnivore_metal.vertex_groups.new(name='Arm L Hand')
for _i, _w in zip([250, 258, 259, 260, 261, 262, 263, 264, 265, 266, 267, 268, 269, 270, 271, 272, 273, 274, 275, 276, 277, 902, 903, 904, 905, 906, 907, 908, 909, 926, 927, 928, 929, 930, 931, 932, 933], [0.01625, 0.1194, 0.4251, 0.1163, 0.004882, 0.0979, 0.4414, 0.1186, 0.1095, 0.1291, 0.1346, 0.8608, 0.8673, 0.7986, 0.7746, 0.9448, 1.235, 0.9134, 0.9724, 1.521, 1.101, 0.2207, 0.05968, 0.05815, 0.2126, 0.008124, 0.002441, 0.04895, 0.05929, 0.1104, 0.02907, 0.004062, 0.02447, 0.02984, 0.1063, 0.001221, 0.02964]): _vg.add([_i], _w, 'REPLACE')
_vg = ob_large_carnivore_metal.vertex_groups.new(name='Arm R Hand')
for _i, _w in zip([312, 320, 321, 322, 323, 324, 325, 326, 327, 328, 329, 330, 331, 332, 333, 334, 335, 336, 337, 338, 339, 910, 911, 912, 913, 914, 915, 916, 917, 918, 919, 920, 921, 922, 923, 924, 925], [0.01586, 0.1155, 0.3867, 0.1169, 0.01806, 0.1128, 0.4624, 0.1366, 0.09373, 0.1623, 0.1313, 0.639, 0.6409, 0.5403, 0.5399, 0.862, 0.9481, 0.5669, 0.6692, 0.6513, 0.5506, 0.2312, 0.05777, 0.05844, 0.1934, 0.007932, 0.00903, 0.0564, 0.06829, 0.1156, 0.02922, 0.003966, 0.0282, 0.02889, 0.09669, 0.004515, 0.03414]): _vg.add([_i], _w, 'REPLACE')
_m = ob_large_carnivore_metal.modifiers.new('Armature', 'ARMATURE')
_m.object = ob_large_carnivore_metal_armeture

# ---- collection membership
col_collection_1.objects.link(ob_large_carnivore_metal_armeture)
col_collection_1.objects.link(ob_large_carnivore_metal)

# ---- scene / render settings (as saved in the file)
scene.frame_start = 1; scene.frame_end = 250; scene.frame_set(1)
scene.render.engine = 'BLENDER_EEVEE_NEXT'
scene.render.resolution_percentage = 50
scene.render.dither_intensity = 0.0
scene.cycles.use_denoising = False
scene.cycles.samples = 128
scene.cycles.sampling_pattern = 'TABULATED_SOBOL'
scene.cycles.light_sampling_threshold = 0.0
scene.cycles.use_adaptive_sampling = False
scene.cycles.use_light_tree = False
scene.cycles.blur_glossy = 0.0
scene.cycles.sample_clamp_indirect = 0.0
scene.view_settings.view_transform = 'Standard'
bpy.context.view_layer.update()

# ---- added for rendering (the .blend has no active camera and no usable light): camera, sun
cam_auto = bpy.data.cameras.new('AutoCamera')
cam_auto.lens = 50.0
cam_auto.sensor_width = 36.0
cam_auto.clip_end = 1000.0
ob_auto_camera = bpy.data.objects.new('AutoCamera', cam_auto)
scene.collection.objects.link(ob_auto_camera)
ob_auto_camera.location = (19.1464, -22.7205, 18.7419)
ob_auto_camera.rotation_euler = (1.09748, -7.21219e-08, 0.694738)
scene.camera = ob_auto_camera
light_auto_sun = bpy.data.lights.new('AutoSun', 'SUN')
light_auto_sun.energy = 3.0
light_auto_sun.angle = 0.0523599
ob_auto_sun = bpy.data.objects.new('AutoSun', light_auto_sun)
scene.collection.objects.link(ob_auto_sun)
ob_auto_sun.rotation_euler = (0.872665, 0.174533, 0.523599)
bpy.context.view_layer.update()
